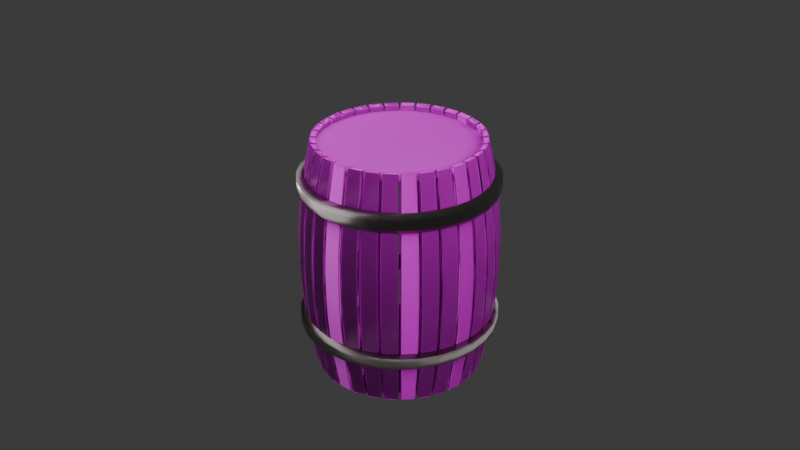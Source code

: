 # Source: Barrel_Blender_3d.blend  (saved by Blender 4.2.66; exported with 4.5.12 LTS)
import bpy
from mathutils import Matrix  # noqa: F401  (used for matrix-valued properties, if any)

bpy.ops.wm.read_factory_settings(use_empty=True)
scene = bpy.context.scene
scene.name = 'Scene'

# ---- collections
col_collection = bpy.data.collections.new('Collection'); scene.collection.children.link(col_collection)

# ---- images (referenced by path relative to the original .blend; pixels are not part of the script)
import os
ASSET_DIR = os.environ.get("B2B_ASSET_DIR", "")  # directory of the original .blend (textures are referenced by path, not embedded)
HERE = os.path.dirname(os.path.abspath(__file__))  # packed textures are extracted next to this script under _unpacked/

def load_image(name, relpath, width, height, colorspace="sRGB"):
    """Load a texture the original file referenced (path relative to the .blend, or extracted next to this script)."""
    p = next((c for c in (os.path.join(HERE, relpath), os.path.join(ASSET_DIR, relpath)) if relpath and os.path.exists(c)), "")
    if p:
        img = bpy.data.images.load(p, check_existing=True)
        img.name = name
    else:  # same state as the original file: an image datablock whose file is absent (Cycles renders it pink)
        img = bpy.data.images.new(name, width, height)
        img.source = "FILE"
        img.filepath = "//" + (relpath or name)
    img.colorspace_settings.name = colorspace
    return img
img_rust_coarse_01_disp_16k_png = load_image('rust_coarse_01_disp_16k.png', 'rust_coarse_01_4k.blend/textures/rust_coarse_01_disp_4k.png', 1024, 1024, 'Non-Color')
img_rust_coarse_01_diff_16k_png = load_image('rust_coarse_01_diff_16k.png', 'rust_coarse_01_4k.blend/textures/rust_coarse_01_diff_4k.jpg', 1024, 1024, 'sRGB')
img_rust_coarse_01_rough_16k_png = load_image('rust_coarse_01_rough_16k.png', 'rust_coarse_01_4k.blend/textures/rust_coarse_01_rough_4k.exr', 1024, 1024, 'Non-Color')
img_rust_coarse_01_nor_gl_16k_png = load_image('rust_coarse_01_nor_gl_16k.png', 'rust_coarse_01_4k.blend/textures/rust_coarse_01_nor_gl_4k.exr', 1024, 1024, 'Non-Color')
img_wood_cabinet_worn_long_disp_16k_png = load_image('wood_cabinet_worn_long_disp_16k.png', 'wood_cabinet_worn_long_4k.blend/textures/wood_cabinet_worn_long_disp_4k.png', 1024, 1024, 'Non-Color')
img_wood_cabinet_worn_long_diff_16k_png = load_image('wood_cabinet_worn_long_diff_16k.png', 'wood_cabinet_worn_long_4k.blend/textures/wood_cabinet_worn_long_diff_4k.jpg', 1024, 1024, 'sRGB')
img_wood_cabinet_worn_long_rough_16k_png = load_image('wood_cabinet_worn_long_rough_16k.png', 'wood_cabinet_worn_long_4k.blend/textures/wood_cabinet_worn_long_rough_4k.exr', 1024, 1024, 'Non-Color')
img_wood_cabinet_worn_long_nor_gl_16k_png = load_image('wood_cabinet_worn_long_nor_gl_16k.png', 'wood_cabinet_worn_long_4k.blend/textures/wood_cabinet_worn_long_nor_gl_4k.exr', 1024, 1024, 'Non-Color')

# ---- materials (node trees are filled in below, after node groups)
mat_rust_coarse_01 = bpy.data.materials.new('rust_coarse_01')
mat_rust_coarse_01.displacement_method = 'DISPLACEMENT'
mat_rust_coarse_01_001 = bpy.data.materials.new('rust_coarse_01.001')
mat_rust_coarse_01_001.displacement_method = 'DISPLACEMENT'
mat_wood_cabinet_worn_long = bpy.data.materials.new('wood_cabinet_worn_long')
mat_wood_cabinet_worn_long.displacement_method = 'DISPLACEMENT'

# ---- material node trees
mat_rust_coarse_01.use_nodes = True; mat_rust_coarse_01.node_tree.nodes.clear()
_N = mat_rust_coarse_01.node_tree.nodes; _L = mat_rust_coarse_01.node_tree.links
n0 = _N.new('NodeFrame'); n0.name = 'Frame'; n0.location = (-1380, 290)
n0.label = 'Mapping'
n0.width = 400
n1 = _N.new('NodeFrame'); n1.name = 'Frame.001'; n1.location = (-767, 454)
n1.label = 'Textures'
n1.width = 358
n2 = _N.new('ShaderNodeOutputMaterial'); n2.name = 'Material Output'; n2.location = (293, 211)
n3 = _N.new('ShaderNodeMapping'); n3.name = 'Mapping'; n3.location = (230, -40)
n4 = _N.new('ShaderNodeTexCoord'); n4.name = 'Texture Coordinate'; n4.location = (30, -40)
n5 = _N.new('ShaderNodeDisplacement'); n5.name = 'Displacement'; n5.location = (-63, -508)
n5.inputs[1].default_value = 0.53
n5.inputs[2].default_value = 0.05
n6 = _N.new('ShaderNodeTexImage'); n6.name = 'Image Texture'; n6.location = (88, -880)
n6.label = 'Displacement'
n6.image = img_rust_coarse_01_disp_16k_png
n7 = _N.new('ShaderNodeTexImage'); n7.name = 'Image Texture.001'; n7.location = (88, -40)
n7.label = 'Base Color'
n7.image = img_rust_coarse_01_diff_16k_png
n8 = _N.new('ShaderNodeTexImage'); n8.name = 'Image Texture.002'; n8.location = (88, -320)
n8.label = 'Roughness'
n8.image = img_rust_coarse_01_rough_16k_png
n9 = _N.new('ShaderNodeTexImage'); n9.name = 'Image Texture.003'; n9.location = (88, -600)
n9.label = 'Normal'
n9.image = img_rust_coarse_01_nor_gl_16k_png
n10 = _N.new('NodeReroute'); n10.name = 'Reroute'; n10.location = (38, -586)
n10.width = 16
n10.socket_idname = 'NodeSocketVector'
n11 = _N.new('ShaderNodeNormalMap'); n11.name = 'Normal Map'; n11.location = (-357, -109)
n12 = _N.new('ShaderNodeBsdfPrincipled'); n12.name = 'Principled BSDF'; n12.location = (-22, 409)
n12.distribution = 'GGX'
n12.subsurface_method = 'BURLEY'
n12.inputs[1].default_value = 0.01364
n12.inputs[3].default_value = 1.45
n12.inputs[27].default_value = (0.0, 0.0, 0.0, 1.0)
n12.inputs[28].default_value = 1.0
n3.parent = n0
n4.parent = n0
n6.parent = n1
n7.parent = n1
n8.parent = n1
n9.parent = n1
n10.parent = n1
_L.new(n12.outputs[0], n2.inputs[0])
_L.new(n6.outputs[0], n5.inputs[0])
_L.new(n5.outputs[0], n2.inputs[2])
_L.new(n7.outputs[0], n12.inputs[0])
_L.new(n8.outputs[0], n12.inputs[2])
_L.new(n9.outputs[0], n11.inputs[1])
_L.new(n11.outputs[0], n12.inputs[5])
_L.new(n10.outputs[0], n7.inputs[0])
_L.new(n10.outputs[0], n8.inputs[0])
_L.new(n10.outputs[0], n9.inputs[0])
_L.new(n10.outputs[0], n6.inputs[0])
_L.new(n3.outputs[0], n10.inputs[0])
_L.new(n4.outputs[2], n3.inputs[0])
n2.is_active_output = True
mat_rust_coarse_01_001.use_nodes = True; mat_rust_coarse_01_001.node_tree.nodes.clear()
_N = mat_rust_coarse_01_001.node_tree.nodes; _L = mat_rust_coarse_01_001.node_tree.links
n0 = _N.new('NodeFrame'); n0.name = 'Frame'; n0.location = (-1380, 290)
n0.label = 'Mapping'
n0.width = 400
n1 = _N.new('NodeFrame'); n1.name = 'Frame.001'; n1.location = (-767, 454)
n1.label = 'Textures'
n1.width = 358
n2 = _N.new('ShaderNodeOutputMaterial'); n2.name = 'Material Output'; n2.location = (293, 211)
n3 = _N.new('ShaderNodeMapping'); n3.name = 'Mapping'; n3.location = (230, -40)
n4 = _N.new('ShaderNodeTexCoord'); n4.name = 'Texture Coordinate'; n4.location = (30, -40)
n5 = _N.new('ShaderNodeDisplacement'); n5.name = 'Displacement'; n5.location = (-63, -508)
n5.inputs[1].default_value = 0.53
n5.inputs[2].default_value = 0.05
n6 = _N.new('ShaderNodeTexImage'); n6.name = 'Image Texture'; n6.location = (88, -880)
n6.label = 'Displacement'
n6.image = img_rust_coarse_01_disp_16k_png
n7 = _N.new('ShaderNodeTexImage'); n7.name = 'Image Texture.001'; n7.location = (88, -40)
n7.label = 'Base Color'
n7.image = img_rust_coarse_01_diff_16k_png
n8 = _N.new('ShaderNodeTexImage'); n8.name = 'Image Texture.002'; n8.location = (88, -320)
n8.label = 'Roughness'
n8.image = img_rust_coarse_01_rough_16k_png
n9 = _N.new('ShaderNodeTexImage'); n9.name = 'Image Texture.003'; n9.location = (88, -600)
n9.label = 'Normal'
n9.image = img_rust_coarse_01_nor_gl_16k_png
n10 = _N.new('NodeReroute'); n10.name = 'Reroute'; n10.location = (38, -586)
n10.width = 16
n10.socket_idname = 'NodeSocketVector'
n11 = _N.new('ShaderNodeNormalMap'); n11.name = 'Normal Map'; n11.location = (-357, -109)
n12 = _N.new('ShaderNodeBsdfPrincipled'); n12.name = 'Principled BSDF'; n12.location = (-22, 409)
n12.distribution = 'GGX'
n12.subsurface_method = 'BURLEY'
n12.inputs[1].default_value = 1.0
n12.inputs[3].default_value = 1.45
n12.inputs[27].default_value = (0.0, 0.0, 0.0, 1.0)
n12.inputs[28].default_value = 1.0
n13 = _N.new('ShaderNodeValToRGB'); n13.name = 'Color Ramp'; n13.location = (-358, 494)
while len(n13.color_ramp.elements) > 1: n13.color_ramp.elements.remove(n13.color_ramp.elements[-1])
n13.color_ramp.elements[0].position = 0.0; n13.color_ramp.elements[0].color = (0.0, 0.0, 0.0, 1.0)
_e = n13.color_ramp.elements.new(0.7045); _e.color = (1.0, 0.8477, 0.8631, 1.0)
n3.parent = n0
n4.parent = n0
n6.parent = n1
n7.parent = n1
n8.parent = n1
n9.parent = n1
n10.parent = n1
_L.new(n12.outputs[0], n2.inputs[0])
_L.new(n6.outputs[0], n5.inputs[0])
_L.new(n5.outputs[0], n2.inputs[2])
_L.new(n13.outputs[0], n12.inputs[0])
_L.new(n8.outputs[0], n12.inputs[2])
_L.new(n9.outputs[0], n11.inputs[1])
_L.new(n11.outputs[0], n12.inputs[5])
_L.new(n10.outputs[0], n7.inputs[0])
_L.new(n10.outputs[0], n8.inputs[0])
_L.new(n10.outputs[0], n9.inputs[0])
_L.new(n10.outputs[0], n6.inputs[0])
_L.new(n3.outputs[0], n10.inputs[0])
_L.new(n4.outputs[2], n3.inputs[0])
_L.new(n7.outputs[0], n13.inputs[0])
n2.is_active_output = True
mat_wood_cabinet_worn_long.use_nodes = True; mat_wood_cabinet_worn_long.node_tree.nodes.clear()
_N = mat_wood_cabinet_worn_long.node_tree.nodes; _L = mat_wood_cabinet_worn_long.node_tree.links
n0 = _N.new('NodeFrame'); n0.name = 'Frame'; n0.location = (-1309, 89)
n0.label = 'Mapping'
n0.width = 405
n1 = _N.new('NodeFrame'); n1.name = 'Frame.001'; n1.location = (-668, 289)
n1.label = 'Textures'
n1.width = 365
n2 = _N.new('ShaderNodeOutputMaterial'); n2.name = 'Material Output'; n2.location = (513, 220)
n3 = _N.new('ShaderNodeBsdfPrincipled'); n3.name = 'Principled BSDF'; n3.location = (-32, 226)
n3.distribution = 'GGX'
n3.subsurface_method = 'BURLEY'
n3.inputs[3].default_value = 1.45
n3.inputs[27].default_value = (0.0, 0.0, 0.0, 1.0)
n3.inputs[28].default_value = 1.0
n4 = _N.new('ShaderNodeTexImage'); n4.name = 'Image Texture'; n4.location = (91, -872)
n4.label = 'Displacement'
n4.image = img_wood_cabinet_worn_long_disp_16k_png
n5 = _N.new('ShaderNodeTexImage'); n5.name = 'Image Texture.001'; n5.location = (91, -32)
n5.label = 'Base Color'
n5.image = img_wood_cabinet_worn_long_diff_16k_png
n6 = _N.new('ShaderNodeTexImage'); n6.name = 'Image Texture.002'; n6.location = (91, -312)
n6.label = 'Roughness'
n6.image = img_wood_cabinet_worn_long_rough_16k_png
n7 = _N.new('ShaderNodeTexImage'); n7.name = 'Image Texture.003'; n7.location = (91, -592)
n7.label = 'Normal'
n7.image = img_wood_cabinet_worn_long_nor_gl_16k_png
n8 = _N.new('ShaderNodeNormalMap'); n8.name = 'Normal Map'; n8.location = (-277, -303)
n9 = _N.new('ShaderNodeMapping'); n9.name = 'Mapping'; n9.location = (233, -33)
n9.inputs[3].default_value = (1.0, 2.0, 1.0)
n10 = _N.new('NodeReroute'); n10.name = 'Reroute'; n10.location = (41, -574)
n10.width = 16
n10.socket_idname = 'NodeSocketVector'
n11 = _N.new('ShaderNodeTexCoord'); n11.name = 'Texture Coordinate'; n11.location = (33, -33)
n12 = _N.new('ShaderNodeDisplacement'); n12.name = 'Displacement'; n12.location = (-27, -503)
n12.inputs[1].default_value = 0.75
n12.inputs[2].default_value = 0.03
n4.parent = n1
n5.parent = n1
n6.parent = n1
n7.parent = n1
n9.parent = n0
n10.parent = n1
n11.parent = n0
_L.new(n3.outputs[0], n2.inputs[0])
_L.new(n4.outputs[0], n12.inputs[0])
_L.new(n5.outputs[0], n3.inputs[0])
_L.new(n6.outputs[0], n3.inputs[2])
_L.new(n7.outputs[0], n8.inputs[1])
_L.new(n8.outputs[0], n3.inputs[5])
_L.new(n10.outputs[0], n5.inputs[0])
_L.new(n10.outputs[0], n6.inputs[0])
_L.new(n10.outputs[0], n7.inputs[0])
_L.new(n10.outputs[0], n4.inputs[0])
_L.new(n9.outputs[0], n10.inputs[0])
_L.new(n11.outputs[2], n9.inputs[0])
_L.new(n12.outputs[0], n2.inputs[2])
n2.is_active_output = True

# ---- world
world_world = bpy.data.worlds.new('World'); scene.world = world_world
world_world.use_nodes = True; world_world.node_tree.nodes.clear()
_N = world_world.node_tree.nodes; _L = world_world.node_tree.links
n0 = _N.new('ShaderNodeOutputWorld'); n0.name = 'World Output'; n0.location = (300, 300)
n1 = _N.new('ShaderNodeBackground'); n1.name = 'Background'; n1.location = (10, 300)
n1.inputs[0].default_value = (0.05088, 0.05088, 0.05088, 1.0)
_L.new(n1.outputs[0], n0.inputs[0])
n0.is_active_output = True
world_world.color = (0.05088, 0.05088, 0.05088)
world_world.sun_shadow_jitter_overblur = 0.0

# ---- cameras
cam_camera = bpy.data.cameras.new('Camera')
cam_camera.clip_end = 100.0
cam_camera.ortho_scale = 7.314
cam_camera_002 = bpy.data.cameras.new('Camera.002')

# ---- lights
light_light = bpy.data.lights.new('Light', 'POINT')
light_light.energy = 1000.0
light_light.shadow_soft_size = 0.1
light_area = bpy.data.lights.new('Area', 'AREA')
light_area.energy = 300.0
light_area.size = 12.62
light_area.size_y = 1.0
light_area_001 = bpy.data.lights.new('Area.001', 'AREA')
light_area_001.energy = 472.8
light_area_001.size = 12.62
light_area_001.size_y = 1.0

# ---- meshes
me_cylinder = bpy.data.meshes.new('Cylinder')
me_cylinder.from_pydata([(-1.001, 0.1991, -1.586), (-1.001, 0.1991, 1.586), (-0.9428, 0.3905, -1.586), (-0.9428, 0.3905, 1.586), (-1.097, 0.2182, -1.122), (-1.097, 0.2182, 1.122), (-1.171, 0.233, -0.6194), (-1.201, 0.2388, 0.0), (-1.171, 0.233, 0.6194), (-1.033, 0.428, -1.122), (-1.033, 0.428, 1.122), (-1.104, 0.4571, -0.6194), (-1.131, 0.4685, 0.0), (-1.104, 0.4571, 0.6194), (-1.02, 0.0, -1.586), (-1.02, 0.0, 1.586), (-1.001, 0.1991, -1.586), (-1.001, 0.1991, 1.586), (-1.118, 0.0, -1.122), (-1.118, 0.0, 1.122), (-1.194, 5.96e-08, -0.6194), (-1.224, 7.451e-08, 0.0), (-1.194, 5.96e-08, 0.6194), (-1.097, 0.2182, -1.122), (-1.097, 0.2182, 1.122), (-1.171, 0.233, -0.6194), (-1.201, 0.2388, 0.0), (-1.171, 0.233, 0.6194), (-1.001, -0.1991, -1.586), (-1.001, -0.1991, 1.586), (-1.02, 2.98e-08, -1.586), (-1.02, 2.98e-08, 1.586), (-1.097, -0.2182, -1.122), (-1.097, -0.2182, 1.122), (-1.171, -0.233, -0.6194), (-1.201, -0.2388, 0.0), (-1.171, -0.233, 0.6194), (-1.118, 0.0, -1.122), (-1.118, 0.0, 1.122), (-1.194, 1.192e-07, -0.6194), (-1.224, 1.49e-08, 0.0), (-1.194, 1.192e-07, 0.6194), (-0.9428, -0.3905, -1.586), (-0.9428, -0.3905, 1.586), (-1.001, -0.1991, -1.586), (-1.001, -0.1991, 1.586), (-1.033, -0.428, -1.122), (-1.033, -0.428, 1.122), (-1.104, -0.4571, -0.6194), (-1.131, -0.4685, 0.0), (-1.104, -0.4571, 0.6194), (-1.097, -0.2182, -1.122), (-1.097, -0.2182, 1.122), (-1.171, -0.233, -0.6194), (-1.201, -0.2388, 0.0), (-1.171, -0.233, 0.6194), (-0.8485, -0.5669, -1.586), (-0.8485, -0.5669, 1.586), (-0.9428, -0.3905, -1.586), (-0.9428, -0.3905, 1.586), (-0.9299, -0.6214, -1.122), (-0.9299, -0.6214, 1.122), (-0.9931, -0.6636, -0.6194), (-1.018, -0.6802, 0.0), (-0.9931, -0.6636, 0.6194), (-1.033, -0.428, -1.122), (-1.033, -0.428, 1.122), (-1.104, -0.4571, -0.6194), (-1.131, -0.4685, 0.0), (-1.104, -0.4571, 0.6194), (-0.7216, -0.7216, -1.586), (-0.7216, -0.7216, 1.586), (-0.8485, -0.5669, -1.586), (-0.8485, -0.5669, 1.586), (-0.7908, -0.7908, -1.122), (-0.7908, -0.7908, 1.122), (-0.8446, -0.8446, -0.6194), (-0.8657, -0.8657, 0.0), (-0.8446, -0.8446, 0.6194), (-0.9299, -0.6214, -1.122), (-0.9299, -0.6214, 1.122), (-0.9931, -0.6636, -0.6194), (-1.018, -0.6802, 0.0), (-0.9931, -0.6636, 0.6194), (-0.5669, -0.8485, -1.586), (-0.5669, -0.8485, 1.586), (-0.7216, -0.7216, -1.586), (-0.7216, -0.7216, 1.586), (-0.6214, -0.9299, -1.122), (-0.6214, -0.9299, 1.122), (-0.6636, -0.9931, -0.6194), (-0.6802, -1.018, 0.0), (-0.6636, -0.9931, 0.6194), (-0.7908, -0.7908, -1.122), (-0.7908, -0.7908, 1.122), (-0.8446, -0.8446, -0.6194), (-0.8657, -0.8657, 0.0), (-0.8446, -0.8446, 0.6194), (-0.3905, -0.9428, -1.586), (-0.3905, -0.9428, 1.586), (-0.5669, -0.8485, -1.586), (-0.5669, -0.8485, 1.586), (-0.428, -1.033, -1.122), (-0.428, -1.033, 1.122), (-0.4571, -1.104, -0.6194), (-0.4685, -1.131, 0.0), (-0.4571, -1.104, 0.6194), (-0.6214, -0.9299, -1.122), (-0.6214, -0.9299, 1.122), (-0.6636, -0.9931, -0.6194), (-0.6802, -1.018, 0.0), (-0.6636, -0.9931, 0.6194), (-0.1991, -1.001, -1.586), (-0.1991, -1.001, 1.586), (-0.3905, -0.9428, -1.586), (-0.3905, -0.9428, 1.586), (-0.2182, -1.097, -1.122), (-0.2182, -1.097, 1.122), (-0.233, -1.171, -0.6194), (-0.2388, -1.201, 0.0), (-0.233, -1.171, 0.6194), (-0.428, -1.033, -1.122), (-0.428, -1.033, 1.122), (-0.4571, -1.104, -0.6194), (-0.4685, -1.131, 0.0), (-0.4571, -1.104, 0.6194), (2.98e-08, -1.02, -1.586), (2.98e-08, -1.02, 1.586), (-0.1991, -1.001, -1.586), (-0.1991, -1.001, 1.586), (5.96e-08, -1.118, -1.122), (5.96e-08, -1.118, 1.122), (8.941e-08, -1.194, -0.6194), (-2.98e-08, -1.224, 0.0), (8.941e-08, -1.194, 0.6194), (-0.2182, -1.097, -1.122), (-0.2182, -1.097, 1.122), (-0.233, -1.171, -0.6194), (-0.2388, -1.201, 0.0), (-0.233, -1.171, 0.6194), (0.1991, -1.001, -1.586), (0.1991, -1.001, 1.586), (2.98e-08, -1.02, -1.586), (2.98e-08, -1.02, 1.586), (0.2182, -1.097, -1.122), (0.2182, -1.097, 1.122), (0.233, -1.171, -0.6194), (0.2388, -1.201, 0.0), (0.233, -1.171, 0.6194), (1.49e-07, -1.118, -1.122), (1.49e-07, -1.118, 1.122), (-2.98e-08, -1.194, -0.6194), (0.0, -1.224, 0.0), (-2.98e-08, -1.194, 0.6194), (0.3905, -0.9428, -1.586), (0.3905, -0.9428, 1.586), (0.1991, -1.001, -1.586), (0.1991, -1.001, 1.586), (0.428, -1.033, -1.122), (0.428, -1.033, 1.122), (0.4571, -1.104, -0.6194), (0.4685, -1.131, 0.0), (0.4571, -1.104, 0.6194), (0.2182, -1.097, -1.122), (0.2182, -1.097, 1.122), (0.233, -1.171, -0.6194), (0.2388, -1.201, 0.0), (0.233, -1.171, 0.6194), (0.5669, -0.8485, -1.586), (0.5669, -0.8485, 1.586), (0.3905, -0.9428, -1.586), (0.3905, -0.9428, 1.586), (0.6214, -0.9299, -1.122), (0.6214, -0.9299, 1.122), (0.6636, -0.9931, -0.6194), (0.6802, -1.018, 0.0), (0.6636, -0.9931, 0.6194), (0.428, -1.033, -1.122), (0.428, -1.033, 1.122), (0.4571, -1.104, -0.6194), (0.4685, -1.131, 0.0), (0.4571, -1.104, 0.6194), (0.7216, -0.7216, -1.586), (0.7216, -0.7216, 1.586), (0.5669, -0.8485, -1.586), (0.5669, -0.8485, 1.586), (0.7908, -0.7908, -1.122), (0.7908, -0.7908, 1.122), (0.8446, -0.8446, -0.6194), (0.8657, -0.8657, 0.0), (0.8446, -0.8446, 0.6194), (0.6214, -0.9299, -1.122), (0.6214, -0.9299, 1.122), (0.6636, -0.9931, -0.6194), (0.6802, -1.018, 0.0), (0.6636, -0.9931, 0.6194), (0.8485, -0.5669, -1.586), (0.8485, -0.5669, 1.586), (0.7216, -0.7216, -1.586), (0.7216, -0.7216, 1.586), (0.9299, -0.6214, -1.122), (0.9299, -0.6214, 1.122), (0.9931, -0.6636, -0.6194), (1.018, -0.6802, 0.0), (0.9931, -0.6636, 0.6194), (0.7908, -0.7908, -1.122), (0.7908, -0.7908, 1.122), (0.8446, -0.8446, -0.6194), (0.8657, -0.8657, 0.0), (0.8446, -0.8446, 0.6194), (0.9428, -0.3905, -1.586), (0.9428, -0.3905, 1.586), (0.8485, -0.5669, -1.586), (0.8485, -0.5669, 1.586), (1.033, -0.428, -1.122), (1.033, -0.428, 1.122), (1.104, -0.4571, -0.6194), (1.131, -0.4685, 0.0), (1.104, -0.4571, 0.6194), (0.9299, -0.6214, -1.122), (0.9299, -0.6214, 1.122), (0.9931, -0.6636, -0.6194), (1.018, -0.6802, 0.0), (0.9931, -0.6636, 0.6194), (1.001, -0.1991, -1.586), (1.001, -0.1991, 1.586), (0.9428, -0.3905, -1.586), (0.9428, -0.3905, 1.586), (1.097, -0.2182, -1.122), (1.097, -0.2182, 1.122), (1.171, -0.233, -0.6194), (1.201, -0.2388, 0.0), (1.171, -0.233, 0.6194), (1.033, -0.428, -1.122), (1.033, -0.428, 1.122), (1.104, -0.4571, -0.6194), (1.131, -0.4685, 0.0), (1.104, -0.4571, 0.6194), (1.02, 4.47e-08, -1.586), (1.02, 4.47e-08, 1.586), (1.001, -0.1991, -1.586), (1.001, -0.1991, 1.586), (1.118, 2.384e-07, -1.122), (1.118, 2.384e-07, 1.122), (1.194, 1.043e-07, -0.6194), (1.224, 5.96e-08, 0.0), (1.194, 1.043e-07, 0.6194), (1.097, -0.2182, -1.122), (1.097, -0.2182, 1.122), (1.171, -0.233, -0.6194), (1.201, -0.2388, 0.0), (1.171, -0.233, 0.6194), (1.001, 0.1991, -1.586), (1.001, 0.1991, 1.586), (1.02, 4.47e-08, -1.586), (1.02, 4.47e-08, 1.586), (1.097, 0.2182, -1.122), (1.097, 0.2182, 1.122), (1.171, 0.233, -0.6194), (1.201, 0.2388, 0.0), (1.171, 0.233, 0.6194), (1.118, 2.831e-07, -1.122), (1.118, 2.831e-07, 1.122), (1.194, 1.043e-07, -0.6194), (1.224, 2.98e-08, 0.0), (1.194, 1.043e-07, 0.6194), (0.9428, 0.3905, -1.586), (0.9428, 0.3905, 1.586), (1.001, 0.1991, -1.586), (1.001, 0.1991, 1.586), (1.033, 0.428, -1.122), (1.033, 0.428, 1.122), (1.104, 0.4571, -0.6194), (1.131, 0.4685, 0.0), (1.104, 0.4571, 0.6194), (1.097, 0.2182, -1.122), (1.097, 0.2182, 1.122), (1.171, 0.233, -0.6194), (1.201, 0.2388, 0.0), (1.171, 0.233, 0.6194), (0.8485, 0.5669, -1.586), (0.8485, 0.5669, 1.586), (0.9428, 0.3905, -1.586), (0.9428, 0.3905, 1.586), (0.9299, 0.6214, -1.122), (0.9299, 0.6214, 1.122), (0.9931, 0.6636, -0.6194), (1.018, 0.6802, 0.0), (0.9931, 0.6636, 0.6194), (1.033, 0.428, -1.122), (1.033, 0.428, 1.122), (1.104, 0.4571, -0.6194), (1.131, 0.4685, 0.0), (1.104, 0.4571, 0.6194), (0.7216, 0.7216, -1.586), (0.7216, 0.7216, 1.586), (0.8485, 0.5669, -1.586), (0.8485, 0.5669, 1.586), (0.7908, 0.7908, -1.122), (0.7908, 0.7908, 1.122), (0.8446, 0.8446, -0.6194), (0.8657, 0.8657, 0.0), (0.8446, 0.8446, 0.6194), (0.9299, 0.6214, -1.122), (0.9299, 0.6214, 1.122), (0.9931, 0.6636, -0.6194), (1.018, 0.6802, 0.0), (0.9931, 0.6636, 0.6194), (0.5669, 0.8485, -1.586), (0.5669, 0.8485, 1.586), (0.7216, 0.7216, -1.586), (0.7216, 0.7216, 1.586), (0.6214, 0.9299, -1.122), (0.6214, 0.9299, 1.122), (0.6636, 0.9931, -0.6194), (0.6802, 1.018, 0.0), (0.6636, 0.9931, 0.6194), (0.7908, 0.7908, -1.122), (0.7908, 0.7908, 1.122), (0.8446, 0.8446, -0.6194), (0.8657, 0.8657, 0.0), (0.8446, 0.8446, 0.6194), (0.3905, 0.9428, -1.586), (0.3905, 0.9428, 1.586), (0.5669, 0.8485, -1.586), (0.5669, 0.8485, 1.586), (0.428, 1.033, -1.122), (0.428, 1.033, 1.122), (0.4571, 1.104, -0.6194), (0.4685, 1.131, 0.0), (0.4571, 1.104, 0.6194), (0.6214, 0.9299, -1.122), (0.6214, 0.9299, 1.122), (0.6636, 0.9931, -0.6194), (0.6802, 1.018, 0.0), (0.6636, 0.9931, 0.6194), (0.1991, 1.001, -1.586), (0.1991, 1.001, 1.586), (0.3905, 0.9428, -1.586), (0.3905, 0.9428, 1.586), (0.2182, 1.097, -1.122), (0.2182, 1.097, 1.122), (0.233, 1.171, -0.6194), (0.2388, 1.201, 0.0), (0.233, 1.171, 0.6194), (0.428, 1.033, -1.122), (0.428, 1.033, 1.122), (0.4571, 1.104, -0.6194), (0.4685, 1.131, 0.0), (0.4571, 1.104, 0.6194), (-5.96e-08, 1.02, -1.586), (-5.96e-08, 1.02, 1.586), (0.1991, 1.001, -1.586), (0.1991, 1.001, 1.586), (-2.682e-07, 1.118, -1.122), (-2.682e-07, 1.118, 1.122), (-1.192e-07, 1.194, -0.6194), (-2.384e-07, 1.224, 0.0), (-1.192e-07, 1.194, 0.6194), (0.2182, 1.097, -1.122), (0.2182, 1.097, 1.122), (0.233, 1.171, -0.6194), (0.2388, 1.201, 0.0), (0.233, 1.171, 0.6194), (-0.1991, 1.001, -1.586), (-0.1991, 1.001, 1.586), (-5.96e-08, 1.02, -1.586), (-5.96e-08, 1.02, 1.586), (-0.2182, 1.097, -1.122), (-0.2182, 1.097, 1.122), (-0.233, 1.171, -0.6194), (-0.2388, 1.201, 0.0), (-0.233, 1.171, 0.6194), (-3.129e-07, 1.118, -1.122), (-3.129e-07, 1.118, 1.122), (-1.639e-07, 1.194, -0.6194), (-1.341e-07, 1.224, 0.0), (-1.639e-07, 1.194, 0.6194), (-0.3905, 0.9428, -1.586), (-0.3905, 0.9428, 1.586), (-0.1991, 1.001, -1.586), (-0.1991, 1.001, 1.586), (-0.428, 1.033, -1.122), (-0.428, 1.033, 1.122), (-0.4571, 1.104, -0.6194), (-0.4685, 1.131, 0.0), (-0.4571, 1.104, 0.6194), (-0.2182, 1.097, -1.122), (-0.2182, 1.097, 1.122), (-0.233, 1.171, -0.6194), (-0.2388, 1.201, 0.0), (-0.233, 1.171, 0.6194), (-0.5669, 0.8485, -1.586), (-0.5669, 0.8485, 1.586), (-0.3905, 0.9428, -1.586), (-0.3905, 0.9428, 1.586), (-0.6214, 0.9299, -1.122), (-0.6214, 0.9299, 1.122), (-0.6636, 0.9931, -0.6194), (-0.6802, 1.018, 0.0), (-0.6636, 0.9931, 0.6194), (-0.428, 1.033, -1.122), (-0.428, 1.033, 1.122), (-0.4571, 1.104, -0.6194), (-0.4685, 1.131, 0.0), (-0.4571, 1.104, 0.6194), (-0.7216, 0.7216, -1.586), (-0.7216, 0.7216, 1.586), (-0.5669, 0.8485, -1.586), (-0.5669, 0.8485, 1.586), (-0.7908, 0.7908, -1.122), (-0.7908, 0.7908, 1.122), (-0.8446, 0.8446, -0.6194), (-0.8657, 0.8657, 0.0), (-0.8446, 0.8446, 0.6194), (-0.6214, 0.9299, -1.122), (-0.6214, 0.9299, 1.122), (-0.6636, 0.9931, -0.6194), (-0.6802, 1.018, 0.0), (-0.6636, 0.9931, 0.6194), (-0.8485, 0.5669, -1.586), (-0.8485, 0.5669, 1.586), (-0.7216, 0.7216, -1.586), (-0.7216, 0.7216, 1.586), (-0.9299, 0.6214, -1.122), (-0.9299, 0.6214, 1.122), (-0.9931, 0.6636, -0.6194), (-1.018, 0.6802, 0.0), (-0.9931, 0.6636, 0.6194), (-0.7908, 0.7908, -1.122), (-0.7908, 0.7908, 1.122), (-0.8446, 0.8446, -0.6194), (-0.8657, 0.8657, 0.0), (-0.8446, 0.8446, 0.6194), (-0.9428, 0.3905, -1.586), (-0.9428, 0.3905, 1.586), (-0.8485, 0.5669, -1.586), (-0.8485, 0.5669, 1.586), (-1.033, 0.428, -1.122), (-1.033, 0.428, 1.122), (-1.104, 0.4571, -0.6194), (-1.131, 0.4685, 0.0), (-1.104, 0.4571, 0.6194), (-0.9299, 0.6214, -1.122), (-0.9299, 0.6214, 1.122), (-0.9931, 0.6636, -0.6194), (-1.018, 0.6802, 0.0), (-0.9931, 0.6636, 0.6194)], [], [(0, 4, 9, 2), (5, 1, 3, 10), (5, 10, 13, 8), (8, 13, 12, 7), (7, 12, 11, 6), (6, 11, 9, 4), (14, 18, 23, 16), (19, 15, 17, 24), (19, 24, 27, 22), (22, 27, 26, 21), (21, 26, 25, 20), (20, 25, 23, 18), (28, 32, 37, 30), (33, 29, 31, 38), (33, 38, 41, 36), (36, 41, 40, 35), (35, 40, 39, 34), (34, 39, 37, 32), (42, 46, 51, 44), (47, 43, 45, 52), (47, 52, 55, 50), (50, 55, 54, 49), (49, 54, 53, 48), (48, 53, 51, 46), (56, 60, 65, 58), (61, 57, 59, 66), (61, 66, 69, 64), (64, 69, 68, 63), (63, 68, 67, 62), (62, 67, 65, 60), (70, 74, 79, 72), (75, 71, 73, 80), (75, 80, 83, 78), (78, 83, 82, 77), (77, 82, 81, 76), (76, 81, 79, 74), (84, 88, 93, 86), (89, 85, 87, 94), (89, 94, 97, 92), (92, 97, 96, 91), (91, 96, 95, 90), (90, 95, 93, 88), (98, 102, 107, 100), (103, 99, 101, 108), (103, 108, 111, 106), (106, 111, 110, 105), (105, 110, 109, 104), (104, 109, 107, 102), (112, 116, 121, 114), (117, 113, 115, 122), (117, 122, 125, 120), (120, 125, 124, 119), (119, 124, 123, 118), (118, 123, 121, 116), (126, 130, 135, 128), (131, 127, 129, 136), (131, 136, 139, 134), (134, 139, 138, 133), (133, 138, 137, 132), (132, 137, 135, 130), (140, 144, 149, 142), (145, 141, 143, 150), (145, 150, 153, 148), (148, 153, 152, 147), (147, 152, 151, 146), (146, 151, 149, 144), (154, 158, 163, 156), (159, 155, 157, 164), (159, 164, 167, 162), (162, 167, 166, 161), (161, 166, 165, 160), (160, 165, 163, 158), (168, 172, 177, 170), (173, 169, 171, 178), (173, 178, 181, 176), (176, 181, 180, 175), (175, 180, 179, 174), (174, 179, 177, 172), (182, 186, 191, 184), (187, 183, 185, 192), (187, 192, 195, 190), (190, 195, 194, 189), (189, 194, 193, 188), (188, 193, 191, 186), (196, 200, 205, 198), (201, 197, 199, 206), (201, 206, 209, 204), (204, 209, 208, 203), (203, 208, 207, 202), (202, 207, 205, 200), (210, 214, 219, 212), (215, 211, 213, 220), (215, 220, 223, 218), (218, 223, 222, 217), (217, 222, 221, 216), (216, 221, 219, 214), (224, 228, 233, 226), (229, 225, 227, 234), (229, 234, 237, 232), (232, 237, 236, 231), (231, 236, 235, 230), (230, 235, 233, 228), (238, 242, 247, 240), (243, 239, 241, 248), (243, 248, 251, 246), (246, 251, 250, 245), (245, 250, 249, 244), (244, 249, 247, 242), (252, 256, 261, 254), (257, 253, 255, 262), (257, 262, 265, 260), (260, 265, 264, 259), (259, 264, 263, 258), (258, 263, 261, 256), (266, 270, 275, 268), (271, 267, 269, 276), (271, 276, 279, 274), (274, 279, 278, 273), (273, 278, 277, 272), (272, 277, 275, 270), (280, 284, 289, 282), (285, 281, 283, 290), (285, 290, 293, 288), (288, 293, 292, 287), (287, 292, 291, 286), (286, 291, 289, 284), (294, 298, 303, 296), (299, 295, 297, 304), (299, 304, 307, 302), (302, 307, 306, 301), (301, 306, 305, 300), (300, 305, 303, 298), (308, 312, 317, 310), (313, 309, 311, 318), (313, 318, 321, 316), (316, 321, 320, 315), (315, 320, 319, 314), (314, 319, 317, 312), (322, 326, 331, 324), (327, 323, 325, 332), (327, 332, 335, 330), (330, 335, 334, 329), (329, 334, 333, 328), (328, 333, 331, 326), (336, 340, 345, 338), (341, 337, 339, 346), (341, 346, 349, 344), (344, 349, 348, 343), (343, 348, 347, 342), (342, 347, 345, 340), (350, 354, 359, 352), (355, 351, 353, 360), (355, 360, 363, 358), (358, 363, 362, 357), (357, 362, 361, 356), (356, 361, 359, 354), (364, 368, 373, 366), (369, 365, 367, 374), (369, 374, 377, 372), (372, 377, 376, 371), (371, 376, 375, 370), (370, 375, 373, 368), (378, 382, 387, 380), (383, 379, 381, 388), (383, 388, 391, 386), (386, 391, 390, 385), (385, 390, 389, 384), (384, 389, 387, 382), (392, 396, 401, 394), (397, 393, 395, 402), (397, 402, 405, 400), (400, 405, 404, 399), (399, 404, 403, 398), (398, 403, 401, 396), (406, 410, 415, 408), (411, 407, 409, 416), (411, 416, 419, 414), (414, 419, 418, 413), (413, 418, 417, 412), (412, 417, 415, 410), (420, 424, 429, 422), (425, 421, 423, 430), (425, 430, 433, 428), (428, 433, 432, 427), (427, 432, 431, 426), (426, 431, 429, 424), (434, 438, 443, 436), (439, 435, 437, 444), (439, 444, 447, 442), (442, 447, 446, 441), (441, 446, 445, 440), (440, 445, 443, 438)])
me_cylinder.polygons.foreach_set('use_smooth', [True] * 192)
_uv = me_cylinder.uv_layers.new(name='UVMap')
_uv.uv.foreach_set('vector', [0.8499, 0.9838, 0.8502, 0.8366, 0.9103, 0.8372, 0.9099, 0.9844, 0.8519, 0.1707, 0.8523, 0.02344, 0.9123, 0.02404, 0.9119, 0.1713, 0.8519, 0.1707, 0.9119, 0.1713, 0.9115, 0.3228, 0.8515, 0.3222, 0.8515, 0.3222, 0.9115, 0.3228, 0.9111, 0.5042, 0.8511, 0.5036, 0.8511, 0.5036, 0.9111, 0.5042, 0.9106, 0.6857, 0.8506, 0.6851, 0.8506, 0.6851, 0.9106, 0.6857, 0.9103, 0.8372, 0.8502, 0.8366, 0.7111, 0.02127, 0.7111, 0.1685, 0.651, 0.1685, 0.651, 0.02127, 0.7111, 0.8344, 0.7111, 0.9816, 0.651, 0.9816, 0.651, 0.8344, 0.7111, 0.8344, 0.651, 0.8344, 0.651, 0.6829, 0.7111, 0.6829, 0.7111, 0.6829, 0.651, 0.6829, 0.651, 0.5015, 0.7111, 0.5015, 0.7111, 0.5015, 0.651, 0.5015, 0.651, 0.32, 0.7111, 0.32, 0.7111, 0.32, 0.651, 0.32, 0.651, 0.1685, 0.7111, 0.1685, 0.215, 0.01817, 0.215, 0.1654, 0.155, 0.1654, 0.155, 0.01817, 0.215, 0.8313, 0.215, 0.9785, 0.155, 0.9785, 0.155, 0.8313, 0.215, 0.8313, 0.155, 0.8313, 0.155, 0.6798, 0.215, 0.6798, 0.215, 0.6798, 0.155, 0.6798, 0.155, 0.4984, 0.215, 0.4984, 0.215, 0.4984, 0.155, 0.4984, 0.155, 0.3169, 0.215, 0.3169, 0.215, 0.3169, 0.155, 0.3169, 0.155, 0.1654, 0.215, 0.1654, 0.3127, 0.01507, 0.3127, 0.1623, 0.2526, 0.1623, 0.2526, 0.01507, 0.3127, 0.8282, 0.3127, 0.9754, 0.2526, 0.9754, 0.2526, 0.8282, 0.3127, 0.8282, 0.2526, 0.8282, 0.2526, 0.6767, 0.3127, 0.6767, 0.3127, 0.6767, 0.2526, 0.6767, 0.2526, 0.4953, 0.3127, 0.4953, 0.3127, 0.4953, 0.2526, 0.4953, 0.2526, 0.3138, 0.3127, 0.3138, 0.3127, 0.3138, 0.2526, 0.3138, 0.2526, 0.1623, 0.3127, 0.1623, 0.9901, 0.01197, 0.9901, 0.1592, 0.9301, 0.1592, 0.9301, 0.01197, 0.9901, 0.8251, 0.9901, 0.9723, 0.9301, 0.9723, 0.9301, 0.8251, 0.9901, 0.8251, 0.9301, 0.8251, 0.9301, 0.6736, 0.9901, 0.6736, 0.9901, 0.6736, 0.9301, 0.6736, 0.9301, 0.4922, 0.9901, 0.4922, 0.9901, 0.4922, 0.9301, 0.4922, 0.9301, 0.3107, 0.9901, 0.3107, 0.9901, 0.3107, 0.9301, 0.3107, 0.9301, 0.1592, 0.9901, 0.1592, 0.2135, 0.02127, 0.2135, 0.1685, 0.1534, 0.1685, 0.1534, 0.02127, 0.2135, 0.8344, 0.2135, 0.9816, 0.1534, 0.9816, 0.1534, 0.8344, 0.2135, 0.8344, 0.1534, 0.8344, 0.1534, 0.6829, 0.2135, 0.6829, 0.2135, 0.6829, 0.1534, 0.6829, 0.1534, 0.5015, 0.2135, 0.5015, 0.2135, 0.5015, 0.1534, 0.5015, 0.1534, 0.32, 0.2135, 0.32, 0.2135, 0.32, 0.1534, 0.32, 0.1534, 0.1685, 0.2135, 0.1685, 0.04064, 0.9774, 0.04195, 0.8302, 0.102, 0.8323, 0.1007, 0.9795, 0.04788, 0.1644, 0.04919, 0.01718, 0.1092, 0.01932, 0.1079, 0.1665, 0.04788, 0.1644, 0.1079, 0.1665, 0.1065, 0.318, 0.04653, 0.3159, 0.04653, 0.3159, 0.1065, 0.318, 0.1049, 0.4994, 0.04492, 0.4973, 0.04492, 0.4973, 0.1049, 0.4994, 0.1033, 0.6808, 0.0433, 0.6787, 0.0433, 0.6787, 0.1033, 0.6808, 0.102, 0.8323, 0.04195, 0.8302, 0.8118, 0.02747, 0.8118, 0.1747, 0.7518, 0.1747, 0.7518, 0.02747, 0.8118, 0.8406, 0.8118, 0.9878, 0.7518, 0.9878, 0.7518, 0.8406, 0.8118, 0.8406, 0.7518, 0.8406, 0.7518, 0.6891, 0.8118, 0.6891, 0.8118, 0.6891, 0.7518, 0.6891, 0.7518, 0.5077, 0.8118, 0.5077, 0.8118, 0.5077, 0.7518, 0.5077, 0.7518, 0.3262, 0.8118, 0.3262, 0.8118, 0.3262, 0.7518, 0.3262, 0.7518, 0.1747, 0.8118, 0.1747, 0.6088, 0.01817, 0.6088, 0.1654, 0.5487, 0.1654, 0.5487, 0.01817, 0.6088, 0.8313, 0.6088, 0.9785, 0.5487, 0.9785, 0.5487, 0.8313, 0.6088, 0.8313, 0.5487, 0.8313, 0.5487, 0.6798, 0.6088, 0.6798, 0.6088, 0.6798, 0.5487, 0.6798, 0.5487, 0.4984, 0.6088, 0.4984, 0.6088, 0.4984, 0.5487, 0.4984, 0.5487, 0.3169, 0.6088, 0.3169, 0.6088, 0.3169, 0.5487, 0.3169, 0.5487, 0.1654, 0.6088, 0.1654, 0.9238, 0.9771, 0.9234, 0.8298, 0.9834, 0.8291, 0.9838, 0.9764, 0.9215, 0.1639, 0.921, 0.01671, 0.9811, 0.01601, 0.9815, 0.1633, 0.9215, 0.1639, 0.9815, 0.1633, 0.9819, 0.3148, 0.9219, 0.3155, 0.9219, 0.3155, 0.9819, 0.3148, 0.9824, 0.4962, 0.9224, 0.4969, 0.9224, 0.4969, 0.9824, 0.4962, 0.983, 0.6776, 0.9229, 0.6783, 0.9229, 0.6783, 0.983, 0.6776, 0.9834, 0.8291, 0.9234, 0.8298, 0.5161, 0.01635, 0.5161, 0.1636, 0.4561, 0.1636, 0.4561, 0.01635, 0.5161, 0.8295, 0.5161, 0.9767, 0.4561, 0.9767, 0.4561, 0.8295, 0.5161, 0.8295, 0.4561, 0.8295, 0.4561, 0.678, 0.5161, 0.678, 0.5161, 0.678, 0.4561, 0.678, 0.4561, 0.4965, 0.5161, 0.4965, 0.5161, 0.4965, 0.4561, 0.4965, 0.4561, 0.3151, 0.5161, 0.3151, 0.5161, 0.3151, 0.4561, 0.3151, 0.4561, 0.1636, 0.5161, 0.1636, 0.8072, 0.01817, 0.8072, 0.1654, 0.7472, 0.1654, 0.7472, 0.01817, 0.8072, 0.8313, 0.8072, 0.9785, 0.7472, 0.9785, 0.7472, 0.8313, 0.8072, 0.8313, 0.7472, 0.8313, 0.7472, 0.6798, 0.8072, 0.6798, 0.8072, 0.6798, 0.7472, 0.6798, 0.7472, 0.4984, 0.8072, 0.4984, 0.8072, 0.4984, 0.7472, 0.4984, 0.7472, 0.3169, 0.8072, 0.3169, 0.8072, 0.3169, 0.7472, 0.3169, 0.7472, 0.1654, 0.8072, 0.1654, 0.7105, 0.01143, 0.7105, 0.1587, 0.6505, 0.1587, 0.6505, 0.01143, 0.7105, 0.8246, 0.7105, 0.9718, 0.6505, 0.9718, 0.6505, 0.8246, 0.7105, 0.8246, 0.6505, 0.8246, 0.6505, 0.6731, 0.7105, 0.6731, 0.7105, 0.6731, 0.6505, 0.6731, 0.6505, 0.4916, 0.7105, 0.4916, 0.7105, 0.4916, 0.6505, 0.4916, 0.6505, 0.3102, 0.7105, 0.3102, 0.7105, 0.3102, 0.6505, 0.3102, 0.6505, 0.1587, 0.7105, 0.1587, 0.4467, 0.9734, 0.4477, 0.8262, 0.5077, 0.8278, 0.5067, 0.975, 0.4522, 0.1603, 0.4532, 0.01312, 0.5132, 0.01475, 0.5122, 0.162, 0.4522, 0.1603, 0.5122, 0.162, 0.5112, 0.3135, 0.4512, 0.3118, 0.4512, 0.3118, 0.5112, 0.3135, 0.51, 0.4949, 0.45, 0.4933, 0.45, 0.4933, 0.51, 0.4949, 0.5087, 0.6763, 0.4487, 0.6747, 0.4487, 0.6747, 0.5087, 0.6763, 0.5077, 0.8278, 0.4477, 0.8262, 0.4103, 0.01197, 0.4103, 0.1592, 0.3503, 0.1592, 0.3503, 0.01197, 0.4103, 0.8251, 0.4103, 0.9723, 0.3503, 0.9723, 0.3503, 0.8251, 0.4103, 0.8251, 0.3503, 0.8251, 0.3503, 0.6736, 0.4103, 0.6736, 0.4103, 0.6736, 0.3503, 0.6736, 0.3503, 0.4922, 0.4103, 0.4922, 0.4103, 0.4922, 0.3503, 0.4922, 0.3503, 0.3107, 0.4103, 0.3107, 0.4103, 0.3107, 0.3503, 0.3107, 0.3503, 0.1592, 0.4103, 0.1592, 0.9111, 0.01143, 0.9111, 0.1587, 0.8511, 0.1587, 0.8511, 0.01143, 0.9111, 0.8246, 0.9111, 0.9718, 0.8511, 0.9718, 0.8511, 0.8246, 0.9111, 0.8246, 0.8511, 0.8246, 0.8511, 0.6731, 0.9111, 0.6731, 0.9111, 0.6731, 0.8511, 0.6731, 0.8511, 0.4916, 0.9111, 0.4916, 0.9111, 0.4916, 0.8511, 0.4916, 0.8511, 0.3102, 0.9111, 0.3102, 0.9111, 0.3102, 0.8511, 0.3102, 0.8511, 0.1587, 0.9111, 0.1587, 0.2176, 0.01881, 0.2176, 0.1661, 0.1576, 0.1661, 0.1576, 0.01881, 0.2176, 0.8319, 0.2176, 0.9792, 0.1576, 0.9792, 0.1576, 0.8319, 0.2176, 0.8319, 0.1576, 0.8319, 0.1576, 0.6804, 0.2176, 0.6804, 0.2176, 0.6804, 0.1576, 0.6804, 0.1576, 0.499, 0.2176, 0.499, 0.2176, 0.499, 0.1576, 0.499, 0.1576, 0.3176, 0.2176, 0.3176, 0.2176, 0.3176, 0.1576, 0.3176, 0.1576, 0.1661, 0.2176, 0.1661, 0.5111, 0.01507, 0.5111, 0.1623, 0.4511, 0.1623, 0.4511, 0.01507, 0.5111, 0.8282, 0.5111, 0.9754, 0.4511, 0.9754, 0.4511, 0.8282, 0.5111, 0.8282, 0.4511, 0.8282, 0.4511, 0.6767, 0.5111, 0.6767, 0.5111, 0.6767, 0.4511, 0.6767, 0.4511, 0.4953, 0.5111, 0.4953, 0.5111, 0.4953, 0.4511, 0.4953, 0.4511, 0.3138, 0.5111, 0.3138, 0.5111, 0.3138, 0.4511, 0.3138, 0.4511, 0.1623, 0.5111, 0.1623, 0.6103, 0.02127, 0.6103, 0.1685, 0.5503, 0.1685, 0.5503, 0.02127, 0.6103, 0.8344, 0.6103, 0.9816, 0.5503, 0.9816, 0.5503, 0.8344, 0.6103, 0.8344, 0.5503, 0.8344, 0.5503, 0.6829, 0.6103, 0.6829, 0.6103, 0.6829, 0.5503, 0.6829, 0.5503, 0.5015, 0.6103, 0.5015, 0.6103, 0.5015, 0.5503, 0.5015, 0.5503, 0.32, 0.6103, 0.32, 0.6103, 0.32, 0.5503, 0.32, 0.5503, 0.1685, 0.6103, 0.1685, 0.4079, 0.00897, 0.4079, 0.1562, 0.3478, 0.1562, 0.3478, 0.00897, 0.4079, 0.8221, 0.4079, 0.9693, 0.3478, 0.9693, 0.3478, 0.8221, 0.4079, 0.8221, 0.3478, 0.8221, 0.3478, 0.6706, 0.4079, 0.6706, 0.4079, 0.6706, 0.3478, 0.6706, 0.3478, 0.4892, 0.4079, 0.4892, 0.4079, 0.4892, 0.3478, 0.4892, 0.3478, 0.3077, 0.4079, 0.3077, 0.4079, 0.3077, 0.3478, 0.3077, 0.3478, 0.1562, 0.4079, 0.1562, 0.3094, 0.02127, 0.3094, 0.1685, 0.2494, 0.1685, 0.2494, 0.02127, 0.3094, 0.8344, 0.3094, 0.9816, 0.2494, 0.9816, 0.2494, 0.8344, 0.3094, 0.8344, 0.2494, 0.8344, 0.2494, 0.6829, 0.3094, 0.6829, 0.3094, 0.6829, 0.2494, 0.6829, 0.2494, 0.5015, 0.3094, 0.5015, 0.3094, 0.5015, 0.2494, 0.5015, 0.2494, 0.32, 0.3094, 0.32, 0.3094, 0.32, 0.2494, 0.32, 0.2494, 0.1685, 0.3094, 0.1685, 1.449, 0.02747, 1.449, 0.1747, 1.389, 0.1747, 1.389, 0.02747, 1.449, 0.8406, 1.449, 0.9878, 1.389, 0.9878, 1.389, 0.8406, 1.449, 0.8406, 1.389, 0.8406, 1.389, 0.6891, 1.449, 0.6891, 1.449, 0.6891, 1.389, 0.6891, 1.389, 0.5077, 1.449, 0.5077, 1.449, 0.5077, 1.389, 0.5077, 1.389, 0.3262, 1.449, 0.3262, 1.449, 0.3262, 1.389, 0.3262, 1.389, 0.1747, 1.449, 0.1747, 0.08788, 0.02437, 0.08788, 0.1716, 0.02786, 0.1716, 0.02786, 0.02437, 0.08788, 0.8375, 0.08788, 0.9847, 0.02786, 0.9847, 0.02786, 0.8375, 0.08788, 0.8375, 0.02786, 0.8375, 0.02786, 0.686, 0.08788, 0.686, 0.08788, 0.686, 0.02786, 0.686, 0.02786, 0.5046, 0.08788, 0.5046, 0.08788, 0.5046, 0.02786, 0.5046, 0.02786, 0.3231, 0.08788, 0.3231, 0.08788, 0.3231, 0.02786, 0.3231, 0.02786, 0.1716, 0.08788, 0.1716, 0.8165, 0.01507, 0.8165, 0.1623, 0.7565, 0.1623, 0.7565, 0.01507, 0.8165, 0.8282, 0.8165, 0.9754, 0.7565, 0.9754, 0.7565, 0.8282, 0.8165, 0.8282, 0.7565, 0.8282, 0.7565, 0.6767, 0.8165, 0.6767, 0.8165, 0.6767, 0.7565, 0.6767, 0.7565, 0.4953, 0.8165, 0.4953, 0.8165, 0.4953, 0.7565, 0.4953, 0.7565, 0.3138, 0.8165, 0.3138, 0.8165, 0.3138, 0.7565, 0.3138, 0.7565, 0.1623, 0.8165, 0.1623, 0.7095, 0.01817, 0.7095, 0.1654, 0.6495, 0.1654, 0.6495, 0.01817, 0.7095, 0.8313, 0.7095, 0.9785, 0.6495, 0.9785, 0.6495, 0.8313, 0.7095, 0.8313, 0.6495, 0.8313, 0.6495, 0.6798, 0.7095, 0.6798, 0.7095, 0.6798, 0.6495, 0.6798, 0.6495, 0.4984, 0.7095, 0.4984, 0.7095, 0.4984, 0.6495, 0.4984, 0.6495, 0.3169, 0.7095, 0.3169, 0.7095, 0.3169, 0.6495, 0.3169, 0.6495, 0.1654, 0.7095, 0.1654, 0.8114, 0.01143, 0.8114, 0.1587, 0.7514, 0.1587, 0.7514, 0.01143, 0.8114, 0.8246, 0.8114, 0.9718, 0.7514, 0.9718, 0.7514, 0.8246, 0.8114, 0.8246, 0.7514, 0.8246, 0.7514, 0.6731, 0.8114, 0.6731, 0.8114, 0.6731, 0.7514, 0.6731, 0.7514, 0.4916, 0.8114, 0.4916, 0.8114, 0.4916, 0.7514, 0.4916, 0.7514, 0.3102, 0.8114, 0.3102, 0.8114, 0.3102, 0.7514, 0.3102, 0.7514, 0.1587, 0.8114, 0.1587, 0.6519, 0.9724, 0.6511, 0.8252, 0.7111, 0.8239, 0.7119, 0.9711, 0.6474, 0.1594, 0.6466, 0.01212, 0.7067, 0.0108, 0.7075, 0.158, 0.6474, 0.1594, 0.7075, 0.158, 0.7083, 0.3095, 0.6483, 0.3109, 0.6483, 0.3109, 0.7083, 0.3095, 0.7093, 0.491, 0.6493, 0.4923, 0.6493, 0.4923, 0.7093, 0.491, 0.7103, 0.6724, 0.6503, 0.6737, 0.6503, 0.6737, 0.7103, 0.6724, 0.7111, 0.8239, 0.6511, 0.8252, 0.6084, 0.00897, 0.6084, 0.1562, 0.5484, 0.1562, 0.5484, 0.00897, 0.6084, 0.8221, 0.6084, 0.9693, 0.5484, 0.9693, 0.5484, 0.8221, 0.6084, 0.8221, 0.5484, 0.8221, 0.5484, 0.6706, 0.6084, 0.6706, 0.6084, 0.6706, 0.5484, 0.6706, 0.5484, 0.4892, 0.6084, 0.4892, 0.6084, 0.4892, 0.5484, 0.4892, 0.5484, 0.3077, 0.6084, 0.3077, 0.6084, 0.3077, 0.5484, 0.3077, 0.5484, 0.1562, 0.6084, 0.1562, 0.5112, 0.006509, 0.5112, 0.1537, 0.4512, 0.1538, 0.4512, 0.006509, 0.5112, 0.8196, 0.5112, 0.9669, 0.4512, 0.9669, 0.4512, 0.8196, 0.5112, 0.8196, 0.4512, 0.8196, 0.4512, 0.6681, 0.5112, 0.6681, 0.5112, 0.6681, 0.4512, 0.6681, 0.4512, 0.4867, 0.5112, 0.4867, 0.5112, 0.4867, 0.4512, 0.4867, 0.4512, 0.3053, 0.5112, 0.3053, 0.5112, 0.3053, 0.4512, 0.3053, 0.4512, 0.1538, 0.5112, 0.1537, 0.4103, 0.02127, 0.4103, 0.1685, 0.3503, 0.1685, 0.3503, 0.02127, 0.4103, 0.8344, 0.4103, 0.9816, 0.3503, 0.9816, 0.3503, 0.8344, 0.4103, 0.8344, 0.3503, 0.8344, 0.3503, 0.6829, 0.4103, 0.6829, 0.4103, 0.6829, 0.3503, 0.6829, 0.3503, 0.5015, 0.4103, 0.5015, 0.4103, 0.5015, 0.3503, 0.5015, 0.3503, 0.32, 0.4103, 0.32, 0.4103, 0.32, 0.3503, 0.32, 0.3503, 0.1685, 0.4103, 0.1685, 0.2405, 0.9785, 0.2414, 0.8313, 0.3014, 0.8326, 0.3006, 0.9798, 0.2451, 0.1654, 0.2459, 0.01817, 0.306, 0.01952, 0.3051, 0.1667, 0.2451, 0.1654, 0.3051, 0.1667, 0.3043, 0.3183, 0.2443, 0.3169, 0.2443, 0.3169, 0.3043, 0.3183, 0.3033, 0.4997, 0.2432, 0.4983, 0.2432, 0.4983, 0.3033, 0.4997, 0.3022, 0.6811, 0.2422, 0.6797, 0.2422, 0.6797, 0.3022, 0.6811, 0.3014, 0.8326, 0.2414, 0.8313, 0.115, 0.01635, 0.115, 0.1636, 0.055, 0.1636, 0.055, 0.01635, 0.115, 0.8295, 0.115, 0.9767, 0.055, 0.9767, 0.055, 0.8295, 0.115, 0.8295, 0.055, 0.8295, 0.055, 0.678, 0.115, 0.678, 0.115, 0.678, 0.055, 0.678, 0.055, 0.4965, 0.115, 0.4965, 0.115, 0.4965, 0.055, 0.4965, 0.055, 0.3151, 0.115, 0.3151, 0.115, 0.3151, 0.055, 0.3151, 0.055, 0.1636, 0.115, 0.1636])
me_cylinder.materials.append(mat_rust_coarse_01)
me_cylinder.update()
me_circle_001 = bpy.data.meshes.new('Circle.001')
me_circle_001.from_pydata([(-1.009e-10, 0.9623, 0.01789), (-0.1877, 0.9438, 0.01789), (-0.3682, 0.889, 0.01789), (-0.5346, 0.8001, 0.01789), (-0.6804, 0.6804, 0.01789), (-0.8001, 0.5346, 0.01789), (-0.889, 0.3682, 0.01789), (-0.9438, 0.1877, 0.01789), (-0.9623, 1.504e-10, 0.01789), (-0.9438, -0.1877, 0.01789), (-0.889, -0.3682, 0.01789), (-0.8001, -0.5346, 0.01789), (-0.6804, -0.6804, 0.01789), (-0.5346, -0.8001, 0.01789), (-0.3682, -0.889, 0.01789), (-0.1877, -0.9438, 0.01789), (-1.009e-10, -0.9623, 0.01789), (0.1877, -0.9438, 0.01789), (0.3682, -0.889, 0.01789), (0.5346, -0.8001, 0.01789), (0.6804, -0.6804, 0.01789), (0.8001, -0.5346, 0.01789), (0.889, -0.3682, 0.01789), (0.9438, -0.1877, 0.01789), (0.9623, 1.504e-10, 0.01789), (0.9438, 0.1877, 0.01789), (0.889, 0.3682, 0.01789), (0.8001, 0.5346, 0.01789), (0.6804, 0.6804, 0.01789), (0.5346, 0.8001, 0.01789), (0.3682, 0.889, 0.01789), (0.1877, 0.9438, 0.01789), (1.033e-10, 0.9659, 0.1848), (-0.1884, 0.9473, 0.1848), (-0.3696, 0.8923, 0.1848), (-0.5366, 0.8031, 0.1848), (-0.683, 0.683, 0.1848), (-0.8031, 0.5366, 0.1848), (-0.8923, 0.3696, 0.1848), (-0.9473, 0.1884, 0.1848), (-0.9659, -4.995e-11, 0.1848), (-0.9473, -0.1884, 0.1848), (-0.8923, -0.3696, 0.1848), (-0.8031, -0.5366, 0.1848), (-0.683, -0.683, 0.1848), (-0.5366, -0.8031, 0.1848), (-0.3696, -0.8923, 0.1848), (-0.1884, -0.9473, 0.1848), (1.033e-10, -0.9659, 0.1848), (0.1884, -0.9473, 0.1848), (0.3696, -0.8923, 0.1848), (0.5366, -0.8031, 0.1848), (0.683, -0.683, 0.1848), (0.8031, -0.5366, 0.1848), (0.8923, -0.3696, 0.1848), (0.9473, -0.1884, 0.1848), (0.9659, -4.995e-11, 0.1848), (0.9473, 0.1884, 0.1848), (0.8923, 0.3696, 0.1848), (0.8031, 0.5366, 0.1848), (0.683, 0.683, 0.1848), (0.5366, 0.8031, 0.1848), (0.3696, 0.8923, 0.1848), (0.1884, 0.9473, 0.1848), (0.198, -0.9955, 0.1579), (0.1972, -0.9916, 0.05034), (0.1982, -0.9962, 0.1314), (0.1982, -0.9962, 0.0852), (0.3869, -0.934, 0.05034), (0.3884, -0.9377, 0.1579), (0.3887, -0.9384, 0.0852), (0.3887, -0.9384, 0.1314), (-0.7177, 0.7177, 0.1579), (-0.7149, 0.7149, 0.05034), (-0.7182, 0.7182, 0.1314), (-0.7182, 0.7182, 0.0852), (-0.8406, 0.5617, 0.05034), (-0.844, 0.5639, 0.1579), (-0.8445, 0.5643, 0.0852), (-0.8445, 0.5643, 0.1314), (0.198, 0.9955, 0.1579), (0.1972, 0.9916, 0.05034), (0.1982, 0.9962, 0.1314), (0.1982, 0.9962, 0.0852), (-6.539e-11, 1.011, 0.05034), (3.562e-11, 1.015, 0.1579), (-5.324e-11, 1.016, 0.0852), (4.567e-11, 1.016, 0.1314), (0.5617, -0.8406, 0.05034), (0.5639, -0.844, 0.1579), (0.5643, -0.8445, 0.0852), (0.5643, -0.8445, 0.1314), (-0.934, 0.3869, 0.05034), (-0.9377, 0.3884, 0.1579), (-0.9384, 0.3887, 0.0852), (-0.9384, 0.3887, 0.1314), (0.7149, -0.7149, 0.05034), (0.7177, -0.7177, 0.1579), (0.7182, -0.7182, 0.0852), (0.7182, -0.7182, 0.1314), (-0.9916, 0.1972, 0.05034), (-0.9955, 0.198, 0.1579), (-0.9962, 0.1982, 0.0852), (-0.9962, 0.1982, 0.1314), (0.8406, -0.5617, 0.05034), (0.844, -0.5639, 0.1579), (0.8445, -0.5643, 0.0852), (0.8445, -0.5643, 0.1314), (-1.011, -4.786e-10, 0.05034), (-1.015, -2.676e-10, 0.1579), (-1.016, -4.182e-10, 0.0852), (-1.016, -5.172e-10, 0.1314), (0.934, -0.3869, 0.05034), (0.9377, -0.3884, 0.1579), (0.9384, -0.3887, 0.0852), (0.9384, -0.3887, 0.1314), (-0.9916, -0.1972, 0.05034), (-0.9955, -0.198, 0.1579), (-0.9962, -0.1982, 0.0852), (-0.9962, -0.1982, 0.1314), (0.9916, -0.1972, 0.05034), (0.9955, -0.198, 0.1579), (0.9962, -0.1982, 0.0852), (0.9962, -0.1982, 0.1314), (-0.934, -0.3869, 0.05034), (-0.9377, -0.3884, 0.1579), (-0.9384, -0.3887, 0.0852), (-0.9384, -0.3887, 0.1314), (1.011, -2.766e-10, 0.05034), (1.015, -2.676e-10, 0.1579), (1.016, -4.182e-10, 0.0852), (1.016, -3.193e-10, 0.1314), (-0.8406, -0.5617, 0.05034), (-0.844, -0.5639, 0.1579), (-0.8445, -0.5643, 0.0852), (-0.8445, -0.5643, 0.1314), (0.9916, 0.1972, 0.05034), (0.9955, 0.198, 0.1579), (0.9962, 0.1982, 0.0852), (0.9962, 0.1982, 0.1314), (-0.7149, -0.7149, 0.05034), (-0.7177, -0.7177, 0.1579), (-0.7182, -0.7182, 0.0852), (-0.7182, -0.7182, 0.1314), (0.934, 0.3869, 0.05034), (0.9377, 0.3884, 0.1579), (0.9384, 0.3887, 0.0852), (0.9384, 0.3887, 0.1314), (-0.5617, -0.8406, 0.05034), (-0.5639, -0.844, 0.1579), (-0.5643, -0.8445, 0.0852), (-0.5643, -0.8445, 0.1314), (0.8406, 0.5617, 0.05034), (0.844, 0.5639, 0.1579), (0.8445, 0.5643, 0.0852), (0.8445, 0.5643, 0.1314), (-0.3869, -0.934, 0.05034), (-0.3884, -0.9377, 0.1579), (-0.3887, -0.9384, 0.0852), (-0.3887, -0.9384, 0.1314), (-0.1972, 0.9916, 0.05034), (-0.198, 0.9955, 0.1579), (-0.1982, 0.9962, 0.0852), (-0.1982, 0.9962, 0.1314), (0.7149, 0.7149, 0.05034), (0.7177, 0.7177, 0.1579), (0.7182, 0.7182, 0.0852), (0.7182, 0.7182, 0.1314), (-0.1972, -0.9916, 0.05034), (-0.198, -0.9955, 0.1579), (-0.1982, -0.9962, 0.0852), (-0.1982, -0.9962, 0.1314), (-0.3869, 0.934, 0.05034), (-0.3884, 0.9377, 0.1579), (-0.3887, 0.9384, 0.0852), (-0.3887, 0.9384, 0.1314), (0.5617, 0.8406, 0.05034), (0.5639, 0.844, 0.1579), (0.5643, 0.8445, 0.0852), (0.5643, 0.8445, 0.1314), (1.366e-10, -1.011, 0.05034), (3.562e-11, -1.015, 0.1579), (4.567e-11, -1.016, 0.0852), (1.446e-10, -1.016, 0.1314), (-0.5617, 0.8406, 0.05034), (-0.5639, 0.844, 0.1579), (-0.5643, 0.8445, 0.0852), (-0.5643, 0.8445, 0.1314), (0.3869, 0.934, 0.05034), (0.3884, 0.9377, 0.1579), (0.3887, 0.9384, 0.0852), (0.3887, 0.9384, 0.1314), (1.02e-10, 0.9785, 1.527), (-0.1909, 0.9597, 1.527), (-0.3745, 0.904, 1.527), (-0.5436, 0.8136, 1.527), (-0.6919, 0.6919, 1.527), (-0.8136, 0.5436, 1.527), (-0.904, 0.3745, 1.527), (-0.9597, 0.1909, 1.527), (-0.9785, 1.529e-10, 1.527), (-0.9597, -0.1909, 1.527), (-0.904, -0.3745, 1.527), (-0.8136, -0.5436, 1.527), (-0.6919, -0.6919, 1.527), (-0.5436, -0.8136, 1.527), (-0.3745, -0.904, 1.527), (-0.1909, -0.9597, 1.527), (1.02e-10, -0.9785, 1.527), (0.1909, -0.9597, 1.527), (0.3745, -0.904, 1.527), (0.5436, -0.8136, 1.527), (0.6919, -0.6919, 1.527), (0.8136, -0.5436, 1.527), (0.904, -0.3745, 1.527), (0.9597, -0.1909, 1.527), (0.9785, 1.529e-10, 1.527), (0.9597, 0.1909, 1.527), (0.904, 0.3745, 1.527), (0.8136, 0.5436, 1.527), (0.6919, 0.6919, 1.527), (0.5436, 0.8136, 1.527), (0.3745, 0.904, 1.527), (0.1909, 0.9597, 1.527), (5.691e-10, 0.9387, 1.692), (-0.1831, 0.9206, 1.692), (-0.3592, 0.8672, 1.692), (-0.5215, 0.7805, 1.692), (-0.6637, 0.6637, 1.692), (-0.7805, 0.5215, 1.692), (-0.8672, 0.3592, 1.692), (-0.9206, 0.1831, 1.692), (-0.9387, -4.855e-11, 1.692), (-0.9206, -0.1831, 1.692), (-0.8672, -0.3592, 1.692), (-0.7805, -0.5215, 1.692), (-0.6637, -0.6637, 1.692), (-0.5215, -0.7805, 1.692), (-0.3592, -0.8672, 1.692), (-0.1831, -0.9206, 1.692), (5.691e-10, -0.9387, 1.692), (0.1831, -0.9206, 1.692), (0.3592, -0.8672, 1.692), (0.5215, -0.7805, 1.692), (0.6637, -0.6637, 1.692), (0.7805, -0.5215, 1.692), (0.8672, -0.3592, 1.692), (0.9206, -0.1831, 1.692), (0.9387, -4.855e-11, 1.692), (0.9206, 0.1831, 1.692), (0.8672, 0.3592, 1.692), (0.7805, 0.5215, 1.692), (0.6637, 0.6637, 1.692), (0.5215, 0.7805, 1.692), (0.3592, 0.8672, 1.692), (0.1831, 0.9206, 1.692), (0.1955, -0.9828, 1.666), (0.1947, -0.9789, 1.56), (0.1956, -0.9835, 1.64), (0.1956, -0.9835, 1.594), (0.382, -0.9221, 1.56), (0.3835, -0.9258, 1.666), (0.3837, -0.9264, 1.594), (0.3837, -0.9264, 1.64), (-0.7086, 0.7086, 1.666), (-0.7058, 0.7058, 1.56), (-0.709, 0.709, 1.64), (-0.709, 0.709, 1.594), (-0.8299, 0.5545, 1.56), (-0.8332, 0.5567, 1.666), (-0.8337, 0.5571, 1.594), (-0.8337, 0.5571, 1.64), (0.1955, 0.9828, 1.666), (0.1947, 0.9789, 1.56), (0.1956, 0.9835, 1.64), (0.1956, 0.9835, 1.594), (-6.455e-11, 0.9981, 1.56), (3.516e-11, 1.002, 1.666), (-5.256e-11, 1.003, 1.594), (4.509e-11, 1.003, 1.64), (0.5545, -0.8299, 1.56), (0.5567, -0.8332, 1.666), (0.5571, -0.8337, 1.594), (0.5571, -0.8337, 1.64), (-0.9221, 0.382, 1.56), (-0.9258, 0.3835, 1.666), (-0.9264, 0.3837, 1.594), (-0.9264, 0.3837, 1.64), (0.7058, -0.7058, 1.56), (0.7086, -0.7086, 1.666), (0.709, -0.709, 1.594), (0.709, -0.709, 1.64), (-0.9789, 0.1947, 1.56), (-0.9828, 0.1955, 1.666), (-0.9835, 0.1956, 1.594), (-0.9835, 0.1956, 1.64), (0.8299, -0.5545, 1.56), (0.8332, -0.5567, 1.666), (0.8337, -0.5571, 1.594), (0.8337, -0.5571, 1.64), (-0.9981, -4.725e-10, 1.56), (-1.002, -2.642e-10, 1.666), (-1.003, -4.129e-10, 1.594), (-1.003, -5.106e-10, 1.64), (0.9221, -0.382, 1.56), (0.9258, -0.3835, 1.666), (0.9264, -0.3837, 1.594), (0.9264, -0.3837, 1.64), (-0.9789, -0.1947, 1.56), (-0.9828, -0.1955, 1.666), (-0.9835, -0.1956, 1.594), (-0.9835, -0.1956, 1.64), (0.9789, -0.1947, 1.56), (0.9828, -0.1955, 1.666), (0.9835, -0.1956, 1.594), (0.9835, -0.1956, 1.64), (-0.9221, -0.382, 1.56), (-0.9258, -0.3835, 1.666), (-0.9264, -0.3837, 1.594), (-0.9264, -0.3837, 1.64), (0.9981, -2.73e-10, 1.56), (1.002, -2.642e-10, 1.666), (1.003, -4.129e-10, 1.594), (1.003, -3.153e-10, 1.64), (-0.8299, -0.5545, 1.56), (-0.8332, -0.5567, 1.666), (-0.8337, -0.5571, 1.594), (-0.8337, -0.5571, 1.64), (0.9789, 0.1947, 1.56), (0.9828, 0.1955, 1.666), (0.9835, 0.1956, 1.594), (0.9835, 0.1956, 1.64), (-0.7058, -0.7058, 1.56), (-0.7086, -0.7086, 1.666), (-0.709, -0.709, 1.594), (-0.709, -0.709, 1.64), (0.9221, 0.382, 1.56), (0.9258, 0.3835, 1.666), (0.9264, 0.3837, 1.594), (0.9264, 0.3837, 1.64), (-0.5545, -0.8299, 1.56), (-0.5567, -0.8332, 1.666), (-0.5571, -0.8337, 1.594), (-0.5571, -0.8337, 1.64), (0.8299, 0.5545, 1.56), (0.8332, 0.5567, 1.666), (0.8337, 0.5571, 1.594), (0.8337, 0.5571, 1.64), (-0.382, -0.9221, 1.56), (-0.3835, -0.9258, 1.666), (-0.3837, -0.9264, 1.594), (-0.3837, -0.9264, 1.64), (-0.1947, 0.9789, 1.56), (-0.1955, 0.9828, 1.666), (-0.1956, 0.9835, 1.594), (-0.1956, 0.9835, 1.64), (0.7058, 0.7058, 1.56), (0.7086, 0.7086, 1.666), (0.709, 0.709, 1.594), (0.709, 0.709, 1.64), (-0.1947, -0.9789, 1.56), (-0.1955, -0.9828, 1.666), (-0.1956, -0.9835, 1.594), (-0.1956, -0.9835, 1.64), (-0.382, 0.9221, 1.56), (-0.3835, 0.9258, 1.666), (-0.3837, 0.9264, 1.594), (-0.3837, 0.9264, 1.64), (0.5545, 0.8299, 1.56), (0.5567, 0.8332, 1.666), (0.5571, 0.8337, 1.594), (0.5571, 0.8337, 1.64), (1.349e-10, -0.9981, 1.56), (3.516e-11, -1.002, 1.666), (4.509e-11, -1.003, 1.594), (1.427e-10, -1.003, 1.64), (-0.5545, 0.8299, 1.56), (-0.5567, 0.8332, 1.666), (-0.5571, 0.8337, 1.594), (-0.5571, 0.8337, 1.64), (0.382, 0.9221, 1.56), (0.3835, 0.9258, 1.666), (0.3837, 0.9264, 1.594), (0.3837, 0.9264, 1.64)], [], [(17, 16, 180, 65), (4, 3, 184, 73), (31, 30, 188, 81), (72, 185, 35, 36), (80, 189, 62, 63), (7, 6, 92, 100), (21, 20, 96, 104), (8, 7, 100, 108), (22, 21, 104, 112), (9, 8, 108, 116), (23, 22, 112, 120), (10, 9, 116, 124), (24, 23, 120, 128), (11, 10, 124, 132), (25, 24, 128, 136), (12, 11, 132, 140), (26, 25, 136, 144), (13, 12, 140, 148), (27, 26, 144, 152), (14, 13, 148, 156), (28, 27, 152, 164), (20, 19, 88, 96), (15, 14, 156, 168), (2, 1, 160, 172), (29, 28, 164, 176), (16, 15, 168, 180), (3, 2, 172, 184), (30, 29, 176, 188), (18, 17, 65, 68), (5, 4, 73, 76), (0, 31, 81, 84), (1, 0, 84, 160), (6, 5, 76, 92), (19, 18, 68, 88), (189, 177, 61, 62), (185, 173, 34, 35), (181, 169, 47, 48), (177, 165, 60, 61), (173, 161, 33, 34), (169, 157, 46, 47), (165, 153, 59, 60), (161, 85, 32, 33), (157, 149, 45, 46), (153, 145, 58, 59), (149, 141, 44, 45), (145, 137, 57, 58), (141, 133, 43, 44), (137, 129, 56, 57), (133, 125, 42, 43), (129, 121, 55, 56), (125, 117, 41, 42), (121, 113, 54, 55), (117, 109, 40, 41), (113, 105, 53, 54), (109, 101, 39, 40), (105, 97, 52, 53), (101, 93, 38, 39), (97, 89, 51, 52), (93, 77, 37, 38), (89, 69, 50, 51), (85, 80, 63, 32), (77, 72, 36, 37), (69, 64, 49, 50), (189, 80, 82, 191), (191, 82, 83, 190), (190, 83, 81, 188), (185, 72, 74, 187), (187, 74, 75, 186), (186, 75, 73, 184), (181, 64, 66, 183), (183, 66, 67, 182), (182, 67, 65, 180), (177, 189, 191, 179), (179, 191, 190, 178), (178, 190, 188, 176), (173, 185, 187, 175), (175, 187, 186, 174), (174, 186, 184, 172), (169, 181, 183, 171), (171, 183, 182, 170), (170, 182, 180, 168), (165, 177, 179, 167), (167, 179, 178, 166), (166, 178, 176, 164), (161, 173, 175, 163), (163, 175, 174, 162), (162, 174, 172, 160), (157, 169, 171, 159), (159, 171, 170, 158), (158, 170, 168, 156), (153, 165, 167, 155), (155, 167, 166, 154), (154, 166, 164, 152), (85, 161, 163, 87), (87, 163, 162, 86), (86, 162, 160, 84), (149, 157, 159, 151), (151, 159, 158, 150), (150, 158, 156, 148), (145, 153, 155, 147), (147, 155, 154, 146), (146, 154, 152, 144), (141, 149, 151, 143), (143, 151, 150, 142), (142, 150, 148, 140), (137, 145, 147, 139), (139, 147, 146, 138), (138, 146, 144, 136), (133, 141, 143, 135), (135, 143, 142, 134), (134, 142, 140, 132), (129, 137, 139, 131), (131, 139, 138, 130), (130, 138, 136, 128), (125, 133, 135, 127), (127, 135, 134, 126), (126, 134, 132, 124), (121, 129, 131, 123), (123, 131, 130, 122), (122, 130, 128, 120), (117, 125, 127, 119), (119, 127, 126, 118), (118, 126, 124, 116), (113, 121, 123, 115), (115, 123, 122, 114), (114, 122, 120, 112), (109, 117, 119, 111), (111, 119, 118, 110), (110, 118, 116, 108), (105, 113, 115, 107), (107, 115, 114, 106), (106, 114, 112, 104), (101, 109, 111, 103), (103, 111, 110, 102), (102, 110, 108, 100), (97, 105, 107, 99), (99, 107, 106, 98), (98, 106, 104, 96), (93, 101, 103, 95), (95, 103, 102, 94), (94, 102, 100, 92), (89, 97, 99, 91), (91, 99, 98, 90), (90, 98, 96, 88), (77, 93, 95, 79), (79, 95, 94, 78), (78, 94, 92, 76), (69, 89, 91, 71), (71, 91, 90, 70), (70, 90, 88, 68), (80, 85, 87, 82), (82, 87, 86, 83), (83, 86, 84, 81), (72, 77, 79, 74), (74, 79, 78, 75), (75, 78, 76, 73), (64, 69, 71, 66), (66, 71, 70, 67), (67, 70, 68, 65), (64, 181, 48, 49), (209, 208, 372, 257), (196, 195, 376, 265), (223, 222, 380, 273), (264, 377, 227, 228), (272, 381, 254, 255), (199, 198, 284, 292), (213, 212, 288, 296), (200, 199, 292, 300), (214, 213, 296, 304), (201, 200, 300, 308), (215, 214, 304, 312), (202, 201, 308, 316), (216, 215, 312, 320), (203, 202, 316, 324), (217, 216, 320, 328), (204, 203, 324, 332), (218, 217, 328, 336), (205, 204, 332, 340), (219, 218, 336, 344), (206, 205, 340, 348), (220, 219, 344, 356), (212, 211, 280, 288), (207, 206, 348, 360), (194, 193, 352, 364), (221, 220, 356, 368), (208, 207, 360, 372), (195, 194, 364, 376), (222, 221, 368, 380), (210, 209, 257, 260), (197, 196, 265, 268), (192, 223, 273, 276), (193, 192, 276, 352), (198, 197, 268, 284), (211, 210, 260, 280), (381, 369, 253, 254), (377, 365, 226, 227), (373, 361, 239, 240), (369, 357, 252, 253), (365, 353, 225, 226), (361, 349, 238, 239), (357, 345, 251, 252), (353, 277, 224, 225), (349, 341, 237, 238), (345, 337, 250, 251), (341, 333, 236, 237), (337, 329, 249, 250), (333, 325, 235, 236), (329, 321, 248, 249), (325, 317, 234, 235), (321, 313, 247, 248), (317, 309, 233, 234), (313, 305, 246, 247), (309, 301, 232, 233), (305, 297, 245, 246), (301, 293, 231, 232), (297, 289, 244, 245), (293, 285, 230, 231), (289, 281, 243, 244), (285, 269, 229, 230), (281, 261, 242, 243), (277, 272, 255, 224), (269, 264, 228, 229), (261, 256, 241, 242), (381, 272, 274, 383), (383, 274, 275, 382), (382, 275, 273, 380), (377, 264, 266, 379), (379, 266, 267, 378), (378, 267, 265, 376), (373, 256, 258, 375), (375, 258, 259, 374), (374, 259, 257, 372), (369, 381, 383, 371), (371, 383, 382, 370), (370, 382, 380, 368), (365, 377, 379, 367), (367, 379, 378, 366), (366, 378, 376, 364), (361, 373, 375, 363), (363, 375, 374, 362), (362, 374, 372, 360), (357, 369, 371, 359), (359, 371, 370, 358), (358, 370, 368, 356), (353, 365, 367, 355), (355, 367, 366, 354), (354, 366, 364, 352), (349, 361, 363, 351), (351, 363, 362, 350), (350, 362, 360, 348), (345, 357, 359, 347), (347, 359, 358, 346), (346, 358, 356, 344), (277, 353, 355, 279), (279, 355, 354, 278), (278, 354, 352, 276), (341, 349, 351, 343), (343, 351, 350, 342), (342, 350, 348, 340), (337, 345, 347, 339), (339, 347, 346, 338), (338, 346, 344, 336), (333, 341, 343, 335), (335, 343, 342, 334), (334, 342, 340, 332), (329, 337, 339, 331), (331, 339, 338, 330), (330, 338, 336, 328), (325, 333, 335, 327), (327, 335, 334, 326), (326, 334, 332, 324), (321, 329, 331, 323), (323, 331, 330, 322), (322, 330, 328, 320), (317, 325, 327, 319), (319, 327, 326, 318), (318, 326, 324, 316), (313, 321, 323, 315), (315, 323, 322, 314), (314, 322, 320, 312), (309, 317, 319, 311), (311, 319, 318, 310), (310, 318, 316, 308), (305, 313, 315, 307), (307, 315, 314, 306), (306, 314, 312, 304), (301, 309, 311, 303), (303, 311, 310, 302), (302, 310, 308, 300), (297, 305, 307, 299), (299, 307, 306, 298), (298, 306, 304, 296), (293, 301, 303, 295), (295, 303, 302, 294), (294, 302, 300, 292), (289, 297, 299, 291), (291, 299, 298, 290), (290, 298, 296, 288), (285, 293, 295, 287), (287, 295, 294, 286), (286, 294, 292, 284), (281, 289, 291, 283), (283, 291, 290, 282), (282, 290, 288, 280), (269, 285, 287, 271), (271, 287, 286, 270), (270, 286, 284, 268), (261, 281, 283, 263), (263, 283, 282, 262), (262, 282, 280, 260), (272, 277, 279, 274), (274, 279, 278, 275), (275, 278, 276, 273), (264, 269, 271, 266), (266, 271, 270, 267), (267, 270, 268, 265), (256, 261, 263, 258), (258, 263, 262, 259), (259, 262, 260, 257), (256, 373, 240, 241)])
me_circle_001.polygons.foreach_set('use_smooth', [True] * 320)
_uv = me_circle_001.uv_layers.new(name='UVMap')
_uv.uv.foreach_set('vector', [0.07135, 0.6609, 0.06701, 0.7042, 0.05326, 0.7042, 0.05782, 0.6582, 0.4502, 0.8617, 0.4782, 0.8275, 0.4898, 0.8353, 0.4601, 0.8716, 0.5117, 0.6587, 0.499, 0.6172, 0.5116, 0.6119, 0.5251, 0.6559, 0.4793, 0.8908, 0.5127, 0.8506, 0.5258, 0.8595, 0.4901, 0.9016, 0.5513, 0.6504, 0.5361, 0.6015, 0.5503, 0.5956, 0.5665, 0.6474, 0.3346, 0.9233, 0.377, 0.9105, 0.3824, 0.9233, 0.3373, 0.9369, 0.167, 0.5175, 0.133, 0.5453, 0.1231, 0.5354, 0.1593, 0.5059, 0.2909, 0.9277, 0.3346, 0.9233, 0.3373, 0.9369, 0.2909, 0.9416, 0.2062, 0.4967, 0.167, 0.5175, 0.1593, 0.5059, 0.2009, 0.4838, 0.2472, 0.9233, 0.2909, 0.9277, 0.2909, 0.9416, 0.2445, 0.9368, 0.2487, 0.4839, 0.2062, 0.4967, 0.2009, 0.4838, 0.246, 0.4703, 0.2049, 0.9102, 0.2472, 0.9233, 0.2445, 0.9368, 0.1995, 0.923, 0.2923, 0.4796, 0.2487, 0.4839, 0.246, 0.4703, 0.2924, 0.4657, 0.1659, 0.8893, 0.2049, 0.9102, 0.1995, 0.923, 0.1581, 0.9008, 0.336, 0.484, 0.2923, 0.4796, 0.2924, 0.4657, 0.3387, 0.4705, 0.1321, 0.8615, 0.1659, 0.8893, 0.1581, 0.9008, 0.1223, 0.8712, 0.3783, 0.4971, 0.336, 0.484, 0.3387, 0.4705, 0.3837, 0.4843, 0.1045, 0.8278, 0.1321, 0.8615, 0.1223, 0.8712, 0.09311, 0.8355, 0.4172, 0.518, 0.3783, 0.4971, 0.3837, 0.4843, 0.425, 0.5065, 0.08394, 0.7894, 0.1045, 0.8278, 0.09311, 0.8355, 0.07122, 0.7947, 0.4509, 0.5457, 0.4172, 0.518, 0.425, 0.5065, 0.4607, 0.536, 0.133, 0.5453, 0.1052, 0.5794, 0.09363, 0.5717, 0.1231, 0.5354, 0.07127, 0.7476, 0.08394, 0.7894, 0.07122, 0.7947, 0.05784, 0.7503, 0.4991, 0.7882, 0.5119, 0.7455, 0.5255, 0.7482, 0.5121, 0.7935, 0.4785, 0.5791, 0.4509, 0.5457, 0.4607, 0.536, 0.4898, 0.5714, 0.06701, 0.7042, 0.07127, 0.7476, 0.05784, 0.7503, 0.05326, 0.7042, 0.4782, 0.8275, 0.4991, 0.7882, 0.5121, 0.7935, 0.4898, 0.8353, 0.499, 0.6172, 0.4785, 0.5791, 0.4898, 0.5714, 0.5116, 0.6119, 0.08424, 0.6186, 0.07135, 0.6609, 0.05782, 0.6582, 0.07137, 0.6132, 0.4162, 0.8897, 0.4502, 0.8617, 0.4601, 0.8716, 0.424, 0.9013, 0.5161, 0.702, 0.5117, 0.6587, 0.5251, 0.6559, 0.5299, 0.7018, 0.5119, 0.7455, 0.5161, 0.702, 0.5299, 0.7018, 0.5255, 0.7482, 0.377, 0.9105, 0.4162, 0.8897, 0.424, 0.9013, 0.3824, 0.9233, 0.1052, 0.5794, 0.08424, 0.6186, 0.07137, 0.6132, 0.09363, 0.5717, 0.5361, 0.6015, 0.5118, 0.5567, 0.5246, 0.5482, 0.5503, 0.5956, 0.5127, 0.8506, 0.5375, 0.8039, 0.5527, 0.8101, 0.5258, 0.8595, 0.02644, 0.7042, 0.03146, 0.7555, 0.01565, 0.7586, 0.01137, 0.7042, 0.5118, 0.5567, 0.4797, 0.5171, 0.4903, 0.5067, 0.5246, 0.5482, 0.5375, 0.8039, 0.5522, 0.7533, 0.5678, 0.7562, 0.5527, 0.8101, 0.03146, 0.7555, 0.04649, 0.8051, 0.03209, 0.8111, 0.01565, 0.7586, 0.4797, 0.5171, 0.4401, 0.4842, 0.449, 0.4713, 0.4903, 0.5067, 0.5522, 0.7533, 0.5568, 0.7016, 0.5724, 0.7015, 0.5678, 0.7562, 0.04649, 0.8051, 0.07091, 0.8503, 0.05803, 0.8589, 0.03209, 0.8111, 0.4401, 0.4842, 0.3942, 0.4591, 0.4006, 0.444, 0.449, 0.4713, 0.07091, 0.8503, 0.1032, 0.8901, 0.09251, 0.9007, 0.05803, 0.8589, 0.3942, 0.4591, 0.344, 0.4438, 0.347, 0.4284, 0.4006, 0.444, 0.1032, 0.8901, 0.1429, 0.9231, 0.134, 0.9361, 0.09251, 0.9007, 0.344, 0.4438, 0.2924, 0.4387, 0.2925, 0.4235, 0.347, 0.4284, 0.1429, 0.9231, 0.189, 0.9483, 0.1826, 0.9634, 0.134, 0.9361, 0.2924, 0.4387, 0.2408, 0.4437, 0.2379, 0.4282, 0.2925, 0.4235, 0.189, 0.9483, 0.2392, 0.9635, 0.2362, 0.979, 0.1826, 0.9634, 0.2408, 0.4437, 0.1904, 0.4585, 0.1841, 0.4433, 0.2379, 0.4282, 0.2392, 0.9635, 0.2909, 0.9686, 0.2908, 0.9837, 0.2362, 0.979, 0.1904, 0.4585, 0.1441, 0.4834, 0.1353, 0.4704, 0.1841, 0.4433, 0.2909, 0.9686, 0.3425, 0.9635, 0.3454, 0.979, 0.2908, 0.9837, 0.1441, 0.4834, 0.1041, 0.5164, 0.09333, 0.5056, 0.1353, 0.4704, 0.3425, 0.9635, 0.3928, 0.9487, 0.3991, 0.9639, 0.3454, 0.979, 0.1041, 0.5164, 0.07094, 0.5565, 0.05786, 0.5476, 0.09333, 0.5056, 0.3928, 0.9487, 0.439, 0.9237, 0.4479, 0.9368, 0.3991, 0.9639, 0.07094, 0.5565, 0.0461, 0.6028, 0.03093, 0.5966, 0.05786, 0.5476, 0.5568, 0.7016, 0.5513, 0.6504, 0.5665, 0.6474, 0.5724, 0.7015, 0.439, 0.9237, 0.4793, 0.8908, 0.4901, 0.9016, 0.4479, 0.9368, 0.0461, 0.6028, 0.03135, 0.653, 0.01596, 0.6501, 0.03093, 0.5966, 0.5361, 0.6015, 0.5513, 0.6504, 0.5446, 0.6518, 0.5298, 0.6042, 0.5298, 0.6042, 0.5446, 0.6518, 0.5334, 0.6541, 0.5193, 0.6086, 0.5193, 0.6086, 0.5334, 0.6541, 0.5251, 0.6559, 0.5116, 0.6119, 0.5127, 0.8506, 0.4793, 0.8908, 0.4744, 0.8859, 0.5068, 0.8466, 0.5068, 0.8466, 0.4744, 0.8859, 0.4662, 0.8777, 0.497, 0.8401, 0.497, 0.8401, 0.4662, 0.8777, 0.4601, 0.8716, 0.4898, 0.8353, 0.02644, 0.7042, 0.03135, 0.653, 0.03811, 0.6544, 0.03338, 0.7042, 0.03338, 0.7042, 0.03811, 0.6544, 0.04944, 0.6565, 0.04487, 0.7042, 0.04487, 0.7042, 0.04944, 0.6565, 0.05782, 0.6582, 0.05326, 0.7042, 0.5118, 0.5567, 0.5361, 0.6015, 0.5298, 0.6042, 0.5062, 0.5605, 0.5062, 0.5605, 0.5298, 0.6042, 0.5193, 0.6086, 0.4967, 0.5668, 0.4967, 0.5668, 0.5193, 0.6086, 0.5116, 0.6119, 0.4898, 0.5714, 0.5375, 0.8039, 0.5127, 0.8506, 0.5068, 0.8466, 0.5309, 0.8012, 0.5309, 0.8012, 0.5068, 0.8466, 0.497, 0.8401, 0.5201, 0.7968, 0.5201, 0.7968, 0.497, 0.8401, 0.4898, 0.8353, 0.5121, 0.7935, 0.03146, 0.7555, 0.02644, 0.7042, 0.03338, 0.7042, 0.03818, 0.7542, 0.03818, 0.7542, 0.03338, 0.7042, 0.04487, 0.7042, 0.04942, 0.752, 0.04942, 0.752, 0.04487, 0.7042, 0.05326, 0.7042, 0.05784, 0.7503, 0.4797, 0.5171, 0.5118, 0.5567, 0.5062, 0.5605, 0.4748, 0.522, 0.4748, 0.522, 0.5062, 0.5605, 0.4967, 0.5668, 0.4667, 0.53, 0.4667, 0.53, 0.4967, 0.5668, 0.4898, 0.5714, 0.4607, 0.536, 0.5522, 0.7533, 0.5375, 0.8039, 0.5309, 0.8012, 0.5454, 0.752, 0.5454, 0.752, 0.5309, 0.8012, 0.5201, 0.7968, 0.5339, 0.7498, 0.5339, 0.7498, 0.5201, 0.7968, 0.5121, 0.7935, 0.5255, 0.7482, 0.04649, 0.8051, 0.03146, 0.7555, 0.03818, 0.7542, 0.0529, 0.8024, 0.0529, 0.8024, 0.03818, 0.7542, 0.04942, 0.752, 0.06349, 0.798, 0.06349, 0.798, 0.04942, 0.752, 0.05784, 0.7503, 0.07122, 0.7947, 0.4401, 0.4842, 0.4797, 0.5171, 0.4748, 0.522, 0.4363, 0.4899, 0.4363, 0.4899, 0.4748, 0.522, 0.4667, 0.53, 0.4298, 0.4995, 0.4298, 0.4995, 0.4667, 0.53, 0.4607, 0.536, 0.425, 0.5065, 0.5568, 0.7016, 0.5522, 0.7533, 0.5454, 0.752, 0.5499, 0.7017, 0.5499, 0.7017, 0.5454, 0.752, 0.5339, 0.7498, 0.5384, 0.7018, 0.5384, 0.7018, 0.5339, 0.7498, 0.5255, 0.7482, 0.5299, 0.7018, 0.07091, 0.8503, 0.04649, 0.8051, 0.0529, 0.8024, 0.07658, 0.8465, 0.07658, 0.8465, 0.0529, 0.8024, 0.06349, 0.798, 0.08606, 0.8402, 0.08606, 0.8402, 0.06349, 0.798, 0.07122, 0.7947, 0.09311, 0.8355, 0.3942, 0.4591, 0.4401, 0.4842, 0.4363, 0.4899, 0.3915, 0.4655, 0.3915, 0.4655, 0.4363, 0.4899, 0.4298, 0.4995, 0.3871, 0.4763, 0.3871, 0.4763, 0.4298, 0.4995, 0.425, 0.5065, 0.3837, 0.4843, 0.1032, 0.8901, 0.07091, 0.8503, 0.07658, 0.8465, 0.1082, 0.8853, 0.1082, 0.8853, 0.07658, 0.8465, 0.08606, 0.8402, 0.1163, 0.8772, 0.1163, 0.8772, 0.08606, 0.8402, 0.09311, 0.8355, 0.1223, 0.8712, 0.344, 0.4438, 0.3942, 0.4591, 0.3915, 0.4655, 0.3427, 0.4507, 0.3427, 0.4507, 0.3915, 0.4655, 0.3871, 0.4763, 0.3404, 0.4621, 0.3404, 0.4621, 0.3871, 0.4763, 0.3837, 0.4843, 0.3387, 0.4705, 0.1429, 0.9231, 0.1032, 0.8901, 0.1082, 0.8853, 0.1468, 0.9174, 0.1468, 0.9174, 0.1082, 0.8853, 0.1163, 0.8772, 0.1533, 0.9079, 0.1533, 0.9079, 0.1163, 0.8772, 0.1223, 0.8712, 0.1581, 0.9008, 0.2924, 0.4387, 0.344, 0.4438, 0.3427, 0.4507, 0.2924, 0.4457, 0.2924, 0.4457, 0.3427, 0.4507, 0.3404, 0.4621, 0.2924, 0.4572, 0.2924, 0.4572, 0.3404, 0.4621, 0.3387, 0.4705, 0.2924, 0.4657, 0.189, 0.9483, 0.1429, 0.9231, 0.1468, 0.9174, 0.1917, 0.9418, 0.1917, 0.9418, 0.1468, 0.9174, 0.1533, 0.9079, 0.1961, 0.9311, 0.1961, 0.9311, 0.1533, 0.9079, 0.1581, 0.9008, 0.1995, 0.923, 0.2408, 0.4437, 0.2924, 0.4387, 0.2924, 0.4457, 0.2421, 0.4505, 0.2421, 0.4505, 0.2924, 0.4457, 0.2924, 0.4572, 0.2443, 0.4618, 0.2443, 0.4618, 0.2924, 0.4572, 0.2924, 0.4657, 0.246, 0.4703, 0.2392, 0.9635, 0.189, 0.9483, 0.1917, 0.9418, 0.2406, 0.9566, 0.2406, 0.9566, 0.1917, 0.9418, 0.1961, 0.9311, 0.2428, 0.9453, 0.2428, 0.9453, 0.1961, 0.9311, 0.1995, 0.923, 0.2445, 0.9368, 0.1904, 0.4585, 0.2408, 0.4437, 0.2421, 0.4505, 0.1931, 0.465, 0.1931, 0.465, 0.2421, 0.4505, 0.2443, 0.4618, 0.1976, 0.4759, 0.1976, 0.4759, 0.2443, 0.4618, 0.246, 0.4703, 0.2009, 0.4838, 0.2909, 0.9686, 0.2392, 0.9635, 0.2406, 0.9566, 0.2909, 0.9616, 0.2909, 0.9616, 0.2406, 0.9566, 0.2428, 0.9453, 0.2909, 0.95, 0.2909, 0.95, 0.2428, 0.9453, 0.2445, 0.9368, 0.2909, 0.9416, 0.1441, 0.4834, 0.1904, 0.4585, 0.1931, 0.465, 0.148, 0.4892, 0.148, 0.4892, 0.1931, 0.465, 0.1976, 0.4759, 0.1545, 0.4988, 0.1545, 0.4988, 0.1976, 0.4759, 0.2009, 0.4838, 0.1593, 0.5059, 0.3425, 0.9635, 0.2909, 0.9686, 0.2909, 0.9616, 0.3411, 0.9567, 0.3411, 0.9567, 0.2909, 0.9616, 0.2909, 0.95, 0.339, 0.9455, 0.339, 0.9455, 0.2909, 0.95, 0.2909, 0.9416, 0.3373, 0.9369, 0.1041, 0.5164, 0.1441, 0.4834, 0.148, 0.4892, 0.109, 0.5213, 0.109, 0.5213, 0.148, 0.4892, 0.1545, 0.4988, 0.1172, 0.5295, 0.1172, 0.5295, 0.1545, 0.4988, 0.1593, 0.5059, 0.1231, 0.5354, 0.3928, 0.9487, 0.3425, 0.9635, 0.3411, 0.9567, 0.3901, 0.9422, 0.3901, 0.9422, 0.3411, 0.9567, 0.339, 0.9455, 0.3857, 0.9313, 0.3857, 0.9313, 0.339, 0.9455, 0.3373, 0.9369, 0.3824, 0.9233, 0.07094, 0.5565, 0.1041, 0.5164, 0.109, 0.5213, 0.07675, 0.5603, 0.07675, 0.5603, 0.109, 0.5213, 0.1172, 0.5295, 0.08639, 0.5668, 0.08639, 0.5668, 0.1172, 0.5295, 0.1231, 0.5354, 0.09363, 0.5717, 0.439, 0.9237, 0.3928, 0.9487, 0.3901, 0.9422, 0.4352, 0.918, 0.4352, 0.918, 0.3901, 0.9422, 0.3857, 0.9313, 0.4287, 0.9084, 0.4287, 0.9084, 0.3857, 0.9313, 0.3824, 0.9233, 0.424, 0.9013, 0.0461, 0.6028, 0.07094, 0.5565, 0.07675, 0.5603, 0.05263, 0.6055, 0.05263, 0.6055, 0.07675, 0.5603, 0.08639, 0.5668, 0.0634, 0.6099, 0.0634, 0.6099, 0.08639, 0.5668, 0.09363, 0.5717, 0.07137, 0.6132, 0.5513, 0.6504, 0.5568, 0.7016, 0.5499, 0.7017, 0.5446, 0.6518, 0.5446, 0.6518, 0.5499, 0.7017, 0.5384, 0.7018, 0.5334, 0.6541, 0.5334, 0.6541, 0.5384, 0.7018, 0.5299, 0.7018, 0.5251, 0.6559, 0.4793, 0.8908, 0.439, 0.9237, 0.4352, 0.918, 0.4744, 0.8859, 0.4744, 0.8859, 0.4352, 0.918, 0.4287, 0.9084, 0.4662, 0.8777, 0.4662, 0.8777, 0.4287, 0.9084, 0.424, 0.9013, 0.4601, 0.8716, 0.03135, 0.653, 0.0461, 0.6028, 0.05263, 0.6055, 0.03811, 0.6544, 0.03811, 0.6544, 0.05263, 0.6055, 0.0634, 0.6099, 0.04944, 0.6565, 0.04944, 0.6565, 0.0634, 0.6099, 0.07137, 0.6132, 0.05782, 0.6582, 0.03135, 0.653, 0.02644, 0.7042, 0.01137, 0.7042, 0.01596, 0.6501, 0.9043, 0.5383, 0.8632, 0.5723, 0.8575, 0.5638, 0.8971, 0.5311, 0.4411, 0.293, 0.4564, 0.2412, 0.4661, 0.2453, 0.4513, 0.295, 0.6039, 0.09364, 0.655, 0.0775, 0.6571, 0.08762, 0.6079, 0.1031, 0.4778, 0.3001, 0.4909, 0.2554, 0.5062, 0.2617, 0.4938, 0.3032, 0.6183, 0.1277, 0.6625, 0.1139, 0.6658, 0.1301, 0.6246, 0.1427, 0.4577, 0.4515, 0.4416, 0.4001, 0.4517, 0.398, 0.4672, 0.4475, 0.9836, 0.344, 0.9788, 0.3973, 0.9687, 0.3954, 0.9734, 0.3441, 0.4836, 0.4986, 0.4577, 0.4515, 0.4672, 0.4475, 0.4921, 0.4928, 0.9781, 0.2908, 0.9836, 0.344, 0.9734, 0.3441, 0.968, 0.2928, 0.5178, 0.5394, 0.4836, 0.4986, 0.4921, 0.4928, 0.5249, 0.5323, 0.9622, 0.2395, 0.9781, 0.2908, 0.968, 0.2928, 0.9527, 0.2435, 0.559, 0.5734, 0.5178, 0.5394, 0.5249, 0.5323, 0.5648, 0.5647, 0.9364, 0.1925, 0.9622, 0.2395, 0.9527, 0.2435, 0.9279, 0.1982, 0.6063, 0.5982, 0.559, 0.5734, 0.5648, 0.5647, 0.6102, 0.5889, 0.9023, 0.1516, 0.9364, 0.1925, 0.9279, 0.1982, 0.8952, 0.1587, 0.6574, 0.6141, 0.6063, 0.5982, 0.6102, 0.5889, 0.6594, 0.6038, 0.8611, 0.1175, 0.9023, 0.1516, 0.8952, 0.1587, 0.8553, 0.1262, 0.7109, 0.6193, 0.6574, 0.6141, 0.6594, 0.6038, 0.7109, 0.609, 0.8137, 0.09262, 0.8611, 0.1175, 0.8553, 0.1262, 0.8098, 0.102, 0.7647, 0.614, 0.7109, 0.6193, 0.7109, 0.609, 0.7626, 0.6038, 0.7624, 0.07683, 0.8137, 0.09262, 0.8098, 0.102, 0.7604, 0.08715, 0.9788, 0.3973, 0.9638, 0.449, 0.9542, 0.4451, 0.9687, 0.3954, 0.8162, 0.598, 0.7647, 0.614, 0.7626, 0.6038, 0.8122, 0.5885, 0.482, 0.1939, 0.5161, 0.1528, 0.5233, 0.16, 0.4906, 0.1997, 0.7086, 0.07179, 0.7624, 0.07683, 0.7604, 0.08715, 0.7087, 0.08216, 0.8632, 0.5723, 0.8162, 0.598, 0.8122, 0.5885, 0.8575, 0.5638, 0.4564, 0.2412, 0.482, 0.1939, 0.4906, 0.1997, 0.4661, 0.2453, 0.655, 0.0775, 0.7086, 0.07179, 0.7087, 0.08216, 0.6571, 0.08762, 0.9388, 0.497, 0.9043, 0.5383, 0.8971, 0.5311, 0.93, 0.4912, 0.4361, 0.3466, 0.4411, 0.293, 0.4513, 0.295, 0.4464, 0.3465, 0.5572, 0.1191, 0.6039, 0.09364, 0.6079, 0.1031, 0.5628, 0.1274, 0.5161, 0.1528, 0.5572, 0.1191, 0.5628, 0.1274, 0.5233, 0.16, 0.4416, 0.4001, 0.4361, 0.3466, 0.4464, 0.3465, 0.4517, 0.398, 0.9638, 0.449, 0.9388, 0.497, 0.93, 0.4912, 0.9542, 0.4451, 0.6625, 0.1139, 0.7088, 0.1092, 0.709, 0.1256, 0.6658, 0.1301, 0.4909, 0.2554, 0.5128, 0.2146, 0.5264, 0.2235, 0.5062, 0.2617, 0.8425, 0.5416, 0.8018, 0.5637, 0.7954, 0.5485, 0.8334, 0.5281, 0.7088, 0.1092, 0.7552, 0.1135, 0.7521, 0.1295, 0.709, 0.1256, 0.5128, 0.2146, 0.5422, 0.1789, 0.5536, 0.1903, 0.5264, 0.2235, 0.8018, 0.5637, 0.7572, 0.5773, 0.7539, 0.5612, 0.7954, 0.5485, 0.7552, 0.1135, 0.7996, 0.1268, 0.7933, 0.1419, 0.7521, 0.1295, 0.5422, 0.1789, 0.5777, 0.1495, 0.5868, 0.1631, 0.5536, 0.1903, 0.7572, 0.5773, 0.7109, 0.582, 0.7108, 0.5657, 0.7539, 0.5612, 0.7996, 0.1268, 0.8405, 0.1485, 0.8314, 0.1622, 0.7933, 0.1419, 0.7109, 0.582, 0.6647, 0.5775, 0.6678, 0.5616, 0.7108, 0.5657, 0.8405, 0.1485, 0.8763, 0.1777, 0.8649, 0.1893, 0.8314, 0.1622, 0.6647, 0.5775, 0.6204, 0.5641, 0.6267, 0.5491, 0.6678, 0.5616, 0.8763, 0.1777, 0.9058, 0.2133, 0.8924, 0.2224, 0.8649, 0.1893, 0.6204, 0.5641, 0.5796, 0.5424, 0.5887, 0.5287, 0.6267, 0.5491, 0.9058, 0.2133, 0.9279, 0.2541, 0.9128, 0.2603, 0.8924, 0.2224, 0.5796, 0.5424, 0.5437, 0.5132, 0.5551, 0.5016, 0.5887, 0.5287, 0.9279, 0.2541, 0.9419, 0.2982, 0.9257, 0.3016, 0.9128, 0.2603, 0.5437, 0.5132, 0.5142, 0.4777, 0.5276, 0.4685, 0.5551, 0.5016, 0.9419, 0.2982, 0.9466, 0.3442, 0.9303, 0.3444, 0.9257, 0.3016, 0.5142, 0.4777, 0.492, 0.4369, 0.5071, 0.4306, 0.5276, 0.4685, 0.9466, 0.3442, 0.9423, 0.3904, 0.9263, 0.3873, 0.9303, 0.3444, 0.492, 0.4369, 0.478, 0.3926, 0.4942, 0.3893, 0.5071, 0.4306, 0.9423, 0.3904, 0.9292, 0.435, 0.914, 0.4288, 0.9263, 0.3873, 0.478, 0.3926, 0.4734, 0.3464, 0.4897, 0.3462, 0.4942, 0.3893, 0.9292, 0.435, 0.9075, 0.4763, 0.8938, 0.4672, 0.914, 0.4288, 0.5777, 0.1495, 0.6183, 0.1277, 0.6246, 0.1427, 0.5868, 0.1631, 0.4734, 0.3464, 0.4778, 0.3001, 0.4938, 0.3032, 0.4897, 0.3462, 0.9075, 0.4763, 0.8782, 0.5123, 0.8665, 0.5008, 0.8938, 0.4672, 0.6625, 0.1139, 0.6183, 0.1277, 0.6158, 0.1219, 0.6612, 0.1077, 0.6612, 0.1077, 0.6158, 0.1219, 0.6114, 0.1114, 0.6589, 0.09653, 0.6589, 0.09653, 0.6114, 0.1114, 0.6079, 0.1031, 0.6571, 0.08762, 0.4909, 0.2554, 0.4778, 0.3001, 0.4715, 0.2989, 0.485, 0.253, 0.485, 0.253, 0.4715, 0.2989, 0.4603, 0.2967, 0.4745, 0.2487, 0.4745, 0.2487, 0.4603, 0.2967, 0.4513, 0.295, 0.4661, 0.2453, 0.8425, 0.5416, 0.8782, 0.5123, 0.8826, 0.5167, 0.846, 0.5468, 0.846, 0.5468, 0.8826, 0.5167, 0.8907, 0.5247, 0.8524, 0.5563, 0.8524, 0.5563, 0.8907, 0.5247, 0.8971, 0.5311, 0.8575, 0.5638, 0.7088, 0.1092, 0.6625, 0.1139, 0.6612, 0.1077, 0.7088, 0.1027, 0.7088, 0.1027, 0.6612, 0.1077, 0.6589, 0.09653, 0.7087, 0.0913, 0.7087, 0.0913, 0.6589, 0.09653, 0.6571, 0.08762, 0.7087, 0.08216, 0.5128, 0.2146, 0.4909, 0.2554, 0.485, 0.253, 0.5075, 0.211, 0.5075, 0.211, 0.485, 0.253, 0.4745, 0.2487, 0.4981, 0.2047, 0.4981, 0.2047, 0.4745, 0.2487, 0.4661, 0.2453, 0.4906, 0.1997, 0.8018, 0.5637, 0.8425, 0.5416, 0.846, 0.5468, 0.8042, 0.5696, 0.8042, 0.5696, 0.846, 0.5468, 0.8524, 0.5563, 0.8087, 0.5801, 0.8087, 0.5801, 0.8524, 0.5563, 0.8575, 0.5638, 0.8122, 0.5885, 0.7552, 0.1135, 0.7088, 0.1092, 0.7088, 0.1027, 0.7564, 0.1073, 0.7564, 0.1073, 0.7088, 0.1027, 0.7087, 0.0913, 0.7586, 0.09613, 0.7586, 0.09613, 0.7087, 0.0913, 0.7087, 0.08216, 0.7604, 0.08715, 0.5422, 0.1789, 0.5128, 0.2146, 0.5075, 0.211, 0.5377, 0.1744, 0.5377, 0.1744, 0.5075, 0.211, 0.4981, 0.2047, 0.5297, 0.1664, 0.5297, 0.1664, 0.4981, 0.2047, 0.4906, 0.1997, 0.5233, 0.16, 0.7572, 0.5773, 0.8018, 0.5637, 0.8042, 0.5696, 0.7585, 0.5837, 0.7585, 0.5837, 0.8042, 0.5696, 0.8087, 0.5801, 0.7608, 0.5949, 0.7608, 0.5949, 0.8087, 0.5801, 0.8122, 0.5885, 0.7626, 0.6038, 0.7996, 0.1268, 0.7552, 0.1135, 0.7564, 0.1073, 0.802, 0.1209, 0.802, 0.1209, 0.7564, 0.1073, 0.7586, 0.09613, 0.8063, 0.1104, 0.8063, 0.1104, 0.7586, 0.09613, 0.7604, 0.08715, 0.8098, 0.102, 0.5777, 0.1495, 0.5422, 0.1789, 0.5377, 0.1744, 0.5741, 0.1443, 0.5741, 0.1443, 0.5377, 0.1744, 0.5297, 0.1664, 0.5678, 0.1349, 0.5678, 0.1349, 0.5297, 0.1664, 0.5233, 0.16, 0.5628, 0.1274, 0.7109, 0.582, 0.7572, 0.5773, 0.7585, 0.5837, 0.7109, 0.5884, 0.7109, 0.5884, 0.7585, 0.5837, 0.7608, 0.5949, 0.7109, 0.5998, 0.7109, 0.5998, 0.7608, 0.5949, 0.7626, 0.6038, 0.7109, 0.609, 0.8405, 0.1485, 0.7996, 0.1268, 0.802, 0.1209, 0.844, 0.1432, 0.844, 0.1432, 0.802, 0.1209, 0.8063, 0.1104, 0.8503, 0.1337, 0.8503, 0.1337, 0.8063, 0.1104, 0.8098, 0.102, 0.8553, 0.1262, 0.6647, 0.5775, 0.7109, 0.582, 0.7109, 0.5884, 0.6635, 0.5837, 0.6635, 0.5837, 0.7109, 0.5884, 0.7109, 0.5998, 0.6612, 0.5948, 0.6612, 0.5948, 0.7109, 0.5998, 0.7109, 0.609, 0.6594, 0.6038, 0.8763, 0.1777, 0.8405, 0.1485, 0.844, 0.1432, 0.8808, 0.1732, 0.8808, 0.1732, 0.844, 0.1432, 0.8503, 0.1337, 0.8888, 0.1651, 0.8888, 0.1651, 0.8503, 0.1337, 0.8553, 0.1262, 0.8952, 0.1587, 0.6204, 0.5641, 0.6647, 0.5775, 0.6635, 0.5837, 0.618, 0.57, 0.618, 0.57, 0.6635, 0.5837, 0.6612, 0.5948, 0.6137, 0.5805, 0.6137, 0.5805, 0.6612, 0.5948, 0.6594, 0.6038, 0.6102, 0.5889, 0.9058, 0.2133, 0.8763, 0.1777, 0.8808, 0.1732, 0.911, 0.2097, 0.911, 0.2097, 0.8808, 0.1732, 0.8888, 0.1651, 0.9204, 0.2034, 0.9204, 0.2034, 0.8888, 0.1651, 0.8952, 0.1587, 0.9279, 0.1982, 0.5796, 0.5424, 0.6204, 0.5641, 0.618, 0.57, 0.5761, 0.5477, 0.5761, 0.5477, 0.618, 0.57, 0.6137, 0.5805, 0.5698, 0.5572, 0.5698, 0.5572, 0.6137, 0.5805, 0.6102, 0.5889, 0.5648, 0.5647, 0.9279, 0.2541, 0.9058, 0.2133, 0.911, 0.2097, 0.9339, 0.2515, 0.9339, 0.2515, 0.911, 0.2097, 0.9204, 0.2034, 0.9443, 0.2471, 0.9443, 0.2471, 0.9204, 0.2034, 0.9279, 0.1982, 0.9527, 0.2435, 0.5437, 0.5132, 0.5796, 0.5424, 0.5761, 0.5477, 0.5393, 0.5177, 0.5393, 0.5177, 0.5761, 0.5477, 0.5698, 0.5572, 0.5313, 0.5258, 0.5313, 0.5258, 0.5698, 0.5572, 0.5648, 0.5647, 0.5249, 0.5323, 0.9419, 0.2982, 0.9279, 0.2541, 0.9339, 0.2515, 0.948, 0.297, 0.948, 0.297, 0.9339, 0.2515, 0.9443, 0.2471, 0.9591, 0.2947, 0.9591, 0.2947, 0.9443, 0.2471, 0.9527, 0.2435, 0.968, 0.2928, 0.5142, 0.4777, 0.5437, 0.5132, 0.5393, 0.5177, 0.509, 0.4812, 0.509, 0.4812, 0.5393, 0.5177, 0.5313, 0.5258, 0.4996, 0.4876, 0.4996, 0.4876, 0.5313, 0.5258, 0.5249, 0.5323, 0.4921, 0.4928, 0.9466, 0.3442, 0.9419, 0.2982, 0.948, 0.297, 0.9529, 0.3442, 0.9529, 0.3442, 0.948, 0.297, 0.9591, 0.2947, 0.9643, 0.3441, 0.9643, 0.3441, 0.9591, 0.2947, 0.968, 0.2928, 0.9734, 0.3441, 0.492, 0.4369, 0.5142, 0.4777, 0.509, 0.4812, 0.486, 0.4394, 0.486, 0.4394, 0.509, 0.4812, 0.4996, 0.4876, 0.4756, 0.4439, 0.4756, 0.4439, 0.4996, 0.4876, 0.4921, 0.4928, 0.4672, 0.4475, 0.9423, 0.3904, 0.9466, 0.3442, 0.9529, 0.3442, 0.9486, 0.3916, 0.9486, 0.3916, 0.9529, 0.3442, 0.9643, 0.3441, 0.9598, 0.3937, 0.9598, 0.3937, 0.9643, 0.3441, 0.9734, 0.3441, 0.9687, 0.3954, 0.478, 0.3926, 0.492, 0.4369, 0.486, 0.4394, 0.4719, 0.3939, 0.4719, 0.3939, 0.486, 0.4394, 0.4756, 0.4439, 0.4607, 0.3962, 0.4607, 0.3962, 0.4756, 0.4439, 0.4672, 0.4475, 0.4517, 0.398, 0.9292, 0.435, 0.9423, 0.3904, 0.9486, 0.3916, 0.9351, 0.4374, 0.9351, 0.4374, 0.9486, 0.3916, 0.9598, 0.3937, 0.9457, 0.4417, 0.9457, 0.4417, 0.9598, 0.3937, 0.9687, 0.3954, 0.9542, 0.4451, 0.4734, 0.3464, 0.478, 0.3926, 0.4719, 0.3939, 0.467, 0.3464, 0.467, 0.3464, 0.4719, 0.3939, 0.4607, 0.3962, 0.4555, 0.3465, 0.4555, 0.3465, 0.4607, 0.3962, 0.4517, 0.398, 0.4464, 0.3465, 0.9075, 0.4763, 0.9292, 0.435, 0.9351, 0.4374, 0.9129, 0.4798, 0.9129, 0.4798, 0.9351, 0.4374, 0.9457, 0.4417, 0.9224, 0.4861, 0.9224, 0.4861, 0.9457, 0.4417, 0.9542, 0.4451, 0.93, 0.4912, 0.6183, 0.1277, 0.5777, 0.1495, 0.5741, 0.1443, 0.6158, 0.1219, 0.6158, 0.1219, 0.5741, 0.1443, 0.5678, 0.1349, 0.6114, 0.1114, 0.6114, 0.1114, 0.5678, 0.1349, 0.5628, 0.1274, 0.6079, 0.1031, 0.4778, 0.3001, 0.4734, 0.3464, 0.467, 0.3464, 0.4715, 0.2989, 0.4715, 0.2989, 0.467, 0.3464, 0.4555, 0.3465, 0.4603, 0.2967, 0.4603, 0.2967, 0.4555, 0.3465, 0.4464, 0.3465, 0.4513, 0.295, 0.8782, 0.5123, 0.9075, 0.4763, 0.9129, 0.4798, 0.8826, 0.5167, 0.8826, 0.5167, 0.9129, 0.4798, 0.9224, 0.4861, 0.8907, 0.5247, 0.8907, 0.5247, 0.9224, 0.4861, 0.93, 0.4912, 0.8971, 0.5311, 0.8782, 0.5123, 0.8425, 0.5416, 0.8334, 0.5281, 0.8665, 0.5008])
me_circle_001.materials.append(mat_rust_coarse_01_001)
me_circle_001.update()
me_circle_003 = bpy.data.meshes.new('Circle.003')
me_circle_003.from_pydata([(1.17e-09, 1.097, -0.2635), (-0.2139, 1.076, -0.2635), (-0.4197, 1.013, -0.2635), (-0.6093, 0.9118, -0.2635), (-0.7754, 0.7754, -0.2635), (-0.9118, 0.6093, -0.2635), (-1.013, 0.4197, -0.2635), (-1.076, 0.2139, -0.2635), (-1.097, -1.44e-09, -0.2635), (-1.076, -0.2139, -0.2635), (-1.013, -0.4197, -0.2635), (-0.9118, -0.6093, -0.2635), (-0.7754, -0.7754, -0.2635), (-0.6093, -0.9118, -0.2635), (-0.4197, -1.013, -0.2635), (-0.2139, -1.076, -0.2635), (1.17e-09, -1.097, -0.2635), (0.2139, -1.076, -0.2635), (0.4197, -1.013, -0.2635), (0.6093, -0.9118, -0.2635), (0.7754, -0.7754, -0.2635), (0.9118, -0.6093, -0.2635), (1.013, -0.4197, -0.2635), (1.076, -0.2139, -0.2635), (1.097, -1.44e-09, -0.2635), (1.076, 0.2139, -0.2635), (1.013, 0.4197, -0.2635), (0.9118, 0.6093, -0.2635), (0.7754, 0.7754, -0.2635), (0.6093, 0.9118, -0.2635), (0.4197, 1.013, -0.2635), (0.2139, 1.076, -0.2635)], [], [(1, 2, 3, 4, 5, 6, 7, 8, 9, 10, 11, 12, 13, 14, 15, 16, 17, 18, 19, 20, 21, 22, 23, 24, 25, 26, 27, 28, 29, 30, 31, 0)])
_uv = me_circle_003.uv_layers.new(name='UVMap')
_uv.uv.foreach_set('vector', [0.3534, 0.04796, 0.397, 0.07456, 0.4373, 0.1175, 0.4728, 0.1752, 0.5021, 0.2453, 0.5242, 0.3252, 0.5381, 0.4118, 0.5434, 0.5019, 0.5398, 0.5918, 0.5274, 0.6783, 0.5068, 0.7578, 0.4787, 0.8275, 0.4443, 0.8846, 0.4047, 0.9269, 0.3617, 0.9528, 0.3167, 0.9613, 0.2716, 0.952, 0.228, 0.9254, 0.1877, 0.8825, 0.1522, 0.8248, 0.1229, 0.7547, 0.1008, 0.6748, 0.08688, 0.5882, 0.08162, 0.4981, 0.08524, 0.4082, 0.09759, 0.3217, 0.1182, 0.2422, 0.1463, 0.1725, 0.1807, 0.1154, 0.2203, 0.07312, 0.2633, 0.04723, 0.3083, 0.03873])
me_circle_003.materials.append(mat_wood_cabinet_worn_long)
me_circle_003.update()
me_circle_005 = bpy.data.meshes.new('Circle.005')
me_circle_005.from_pydata([(1.203e-09, 1.128, 2.842), (-0.22, 1.106, 2.842), (0.22, 1.106, 2.842), (0.4315, 1.042, 2.842), (0.6265, 0.9376, 2.842), (0.7974, 0.7974, 2.842), (0.9376, 0.6265, 2.842), (1.042, 0.4315, 2.842), (1.106, 0.22, 2.842), (1.128, -1.481e-09, 2.842), (1.106, -0.22, 2.842), (1.042, -0.4315, 2.842), (0.9376, -0.6265, 2.842), (0.7974, -0.7974, 2.842), (0.6265, -0.9376, 2.842), (0.4315, -1.042, 2.842), (0.22, -1.106, 2.842), (1.203e-09, -1.128, 2.842), (-0.22, -1.106, 2.842), (-0.4315, -1.042, 2.842), (-0.6265, -0.9376, 2.842), (-0.7974, -0.7974, 2.842), (-0.9376, -0.6265, 2.842), (-1.042, -0.4315, 2.842), (-1.106, -0.22, 2.842), (-1.128, -1.481e-09, 2.842), (-1.106, 0.22, 2.842), (-1.042, 0.4315, 2.842), (-0.9376, 0.6265, 2.842), (-0.7974, 0.7974, 2.842), (-0.6265, 0.9376, 2.842), (-0.4315, 1.042, 2.842)], [], [(1, 31, 30, 29, 28, 27, 26, 25, 24, 23, 22, 21, 20, 19, 18, 17, 16, 15, 14, 13, 12, 11, 10, 9, 8, 7, 6, 5, 4, 3, 2, 0)])
_uv = me_circle_005.uv_layers.new(name='UVMap')
_uv.uv.foreach_set('vector', [0.5, 1.0, 0.5498, 0.9904, 0.5978, 0.9619, 0.6419, 0.9157, 0.6806, 0.8536, 0.7124, 0.7778, 0.736, 0.6913, 0.7505, 0.5975, 0.7555, 0.5, 0.7505, 0.4025, 0.736, 0.3087, 0.7124, 0.2222, 0.6806, 0.1464, 0.6419, 0.08427, 0.5978, 0.03806, 0.5498, 0.009607, 0.5, 0.0, 0.4502, 0.009607, 0.4022, 0.03806, 0.3581, 0.08427, 0.3194, 0.1464, 0.2876, 0.2222, 0.264, 0.3087, 0.2495, 0.4025, 0.2445, 0.5, 0.2495, 0.5975, 0.264, 0.6913, 0.2876, 0.7778, 0.3194, 0.8536, 0.3581, 0.9157, 0.4022, 0.9619, 0.4502, 0.9904])
me_circle_005.materials.append(mat_wood_cabinet_worn_long)
me_circle_005.update()

# ---- objects
ob_light = bpy.data.objects.new('Light', light_light)
ob_camera = bpy.data.objects.new('Camera', cam_camera)
ob_barrel_body = bpy.data.objects.new('Barrel Body', me_cylinder)
ob_band2 = bpy.data.objects.new('Band2', me_circle_001)
ob_circle_001 = bpy.data.objects.new('Circle.001', me_circle_003)
ob_circle_002 = bpy.data.objects.new('Circle.002', me_circle_005)
ob_area = bpy.data.objects.new('Area', light_area)
ob_area_001 = bpy.data.objects.new('Area.001', light_area_001)
ob_camera_001 = bpy.data.objects.new('Camera.001', cam_camera_002)

# ---- transforms, parenting, visibility, modifiers, constraints
ob_light.location = (4.076, 1.005, 5.904)
ob_light.rotation_euler = (0.6503, 0.05522, 1.866)
ob_light.lock_rotations_4d = False
ob_light.empty_display_type = 'ARROWS'
ob_light.color = (0.0, 0.0, 0.0, 0.0)
ob_light.lineart.crease_threshold = 0.0
ob_camera.location = (7.359, -6.926, 4.958)
ob_camera.rotation_euler = (1.109, 0.0, 0.8149)
ob_camera.lock_rotations_4d = False
ob_camera.empty_display_type = 'ARROWS'
ob_camera.color = (0.0, 0.0, 0.0, 0.0)
ob_camera.display_type = 'WIRE'
ob_camera.lineart.crease_threshold = 0.0
ob_barrel_body.location = (0.0, 0.0, -0.1335)
_m = ob_barrel_body.modifiers.new('Solidify', 'SOLIDIFY')
_m.thickness = -0.1
_m.use_even_offset = True
_m = ob_barrel_body.modifiers.new('Bevel', 'BEVEL')
_m.width = 0.009
_m.width_pct = 0.009
_m.segments = 2
_m = ob_barrel_body.modifiers.new('Subdivision', 'SUBSURF')
ob_band2.location = (0.0, 0.0, -1.174)
ob_band2.scale = (1.281, 1.281, 1.281)
ob_circle_001.location = (0.0, 0.0, -1.377)
ob_circle_001.scale = (0.9699, 0.9699, 0.9699)
ob_circle_002.location = (0.0, 0.0, -1.377)
ob_circle_002.scale = (0.9699, 0.9699, 0.9699)
ob_area.location = (-1.372, 0.4305, 3.326)
ob_area_001.location = (-2.259, -7.278, 3.128)
ob_area_001.rotation_euler = (0.8219, -0.1012, -0.0003079)
ob_camera_001.location = (0.0, -12.6, 6.917)
ob_camera_001.rotation_euler = (-1.082, 0.0, 3.142)
ob_camera_001.scale = (1.932, -1.315, 0.4265)

# ---- collection membership
col_collection.objects.link(ob_light)
col_collection.objects.link(ob_camera)
col_collection.objects.link(ob_barrel_body)
col_collection.objects.link(ob_band2)
col_collection.objects.link(ob_circle_001)
col_collection.objects.link(ob_circle_002)
col_collection.objects.link(ob_area)
col_collection.objects.link(ob_area_001)
col_collection.objects.link(ob_camera_001)

# ---- scene / render settings (as saved in the file)
scene.camera = ob_camera_001
scene.frame_start = 1; scene.frame_end = 250; scene.frame_set(74)
scene.render.engine = 'CYCLES'
scene.cycles.samples = 55
bpy.context.view_layer.update()
